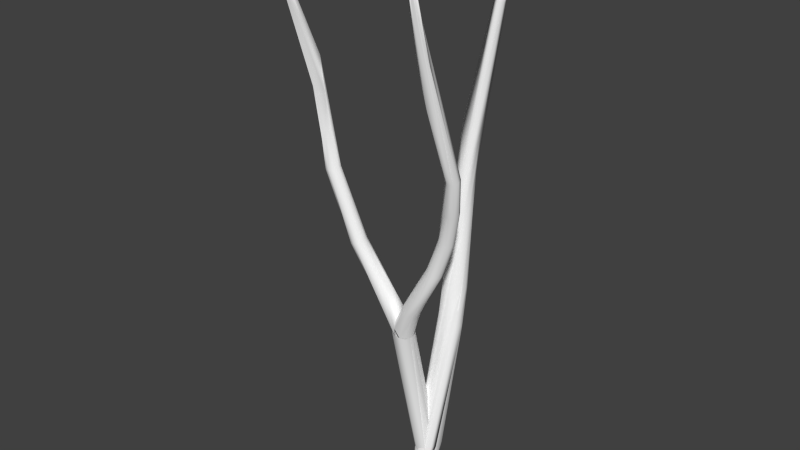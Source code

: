 # Source: Birch_9_lowpoly.blend  (saved by Blender 2.76.0; exported with 4.5.12 LTS)
import bpy
from mathutils import Matrix  # noqa: F401  (used for matrix-valued properties, if any)

bpy.ops.wm.read_factory_settings(use_empty=True)
scene = bpy.context.scene
scene.name = 'Scene'

# ---- collections
col_collection_1 = bpy.data.collections.new('Collection 1'); scene.collection.children.link(col_collection_1)

# ---- materials (node trees are filled in below, after node groups)
mat_bark = bpy.data.materials.new('Bark')
mat_bark.alpha_threshold = 0.0
mat_bark.use_transparent_shadow = False
mat_bark.diffuse_color = (1.0, 1.0, 1.0, 1.0)
mat_bark.specular_color = (0.0, 0.0, 0.0)
mat_bark.roughness = 0.5
mat_leaves_2 = bpy.data.materials.new('Leaves_2')
mat_leaves_2.alpha_threshold = 0.0
mat_leaves_2.use_transparent_shadow = False
mat_leaves_2.diffuse_color = (1.0, 1.0, 1.0, 1.0)
mat_leaves_2.specular_color = (0.698, 0.7059, 0.7059)
mat_leaves_2.roughness = 0.5
mat_leaves_1 = bpy.data.materials.new('Leaves_1')
mat_leaves_1.alpha_threshold = 0.0
mat_leaves_1.use_transparent_shadow = False
mat_leaves_1.diffuse_color = (1.0, 1.0, 1.0, 1.0)
mat_leaves_1.specular_color = (0.698, 0.7059, 0.7059)
mat_leaves_1.roughness = 0.5
mat_branches = bpy.data.materials.new('Branches')
mat_branches.alpha_threshold = 0.0
mat_branches.use_transparent_shadow = False
mat_branches.diffuse_color = (1.0, 1.0, 1.0, 1.0)
mat_branches.specular_color = (0.0, 0.0, 0.0)
mat_branches.roughness = 0.5
mat_spil = bpy.data.materials.new('Spil')
mat_spil.alpha_threshold = 0.0
mat_spil.use_transparent_shadow = False
mat_spil.diffuse_color = (1.0, 1.0, 1.0, 1.0)
mat_spil.specular_color = (0.0, 0.0, 0.0)
mat_spil.roughness = 0.5

# ---- material node trees

# ---- world
world_world = bpy.data.worlds.new('World'); scene.world = world_world
world_world.color = (0.05088, 0.05088, 0.05088)
world_world.use_sun_shadow = False
world_world.sun_shadow_jitter_overblur = 0.0
world_world.cycles.sampling_method = 'MANUAL'
world_world.cycles.sample_map_resolution = 256

# ---- meshes
me_birch_9_001 = bpy.data.meshes.new('Birch_9.001')
me_birch_9_001.from_pydata([(-0.4584, -0.3304, 0.1405), (-0.2233, -0.3544, 0.4282), (-0.04372, -0.3811, 0.4834), (0.1425, -0.4125, 0.465), (0.4337, 0.04752, 0.3065), (0.3071, -0.4439, 0.3759), (0.5354, 0.02204, 0.1341), (0.4249, -0.4706, 0.2295), (0.478, -0.4884, 0.04817), (0.4996, 0.007933, -0.2586), (0.3689, -0.4884, -0.3078), (0.2233, -0.4706, -0.4282), (0.04372, -0.4439, -0.4834), (-0.1425, -0.4125, -0.465), (-0.1945, 0.1136, -0.423), (-0.4249, -0.3544, -0.2295), (0.5993, 3.955, 0.228), (0.7839, 3.935, 0.192), (0.8754, 3.882, -0.5889), (0.7043, 3.894, -0.6688), (0.5161, 3.913, -0.6721), (0.4174, 5.347, -0.003908), (1.099, 5.294, -0.05411), (1.17, 5.276, -0.2353), (1.154, 5.263, -0.4294), (0.3041, 5.33, -0.3669), (0.4108, 6.759, -0.302), (1.193, 6.744, -0.2546), (1.229, 6.726, -0.4512), (1.169, 6.711, -0.6421), (1.027, 6.702, -0.7836), (0.638, 6.709, -0.8071), (0.4803, 6.724, -0.6839), (0.7573, 8.194, -0.1583), (0.9789, 8.19, -0.1941), (0.9657, 8.119, -0.9154), (0.5884, 9.618, -0.4065), (1.168, 9.593, -0.5868), (1.17, 9.574, -0.8181), (1.036, 9.561, -1.007), (0.5947, 9.568, -1.012), (0.9028, 11.04, -0.4387), (1.116, 11.03, -0.5483), (1.136, 11.0, -0.9981), (0.9342, 11.01, -1.128), (0.6966, 11.02, -1.098), (0.5344, 11.04, -0.9219), (0.6728, 12.51, -0.7624), (1.288, 12.42, -0.9522), (1.215, 15.37, -1.192), (1.663, 16.77, -0.8347), (1.835, 16.73, -0.8171), (1.969, 16.7, -0.93), (1.878, 16.73, -1.245), (1.706, 16.77, -1.263), (2.562, 19.87, -0.9545), (2.709, 19.6, -0.8697), (2.829, 19.74, -0.9763), (2.651, 19.71, -1.15), (2.579, 19.86, -1.084), (2.668, 19.89, -0.8718), (2.835, 19.81, -0.978), (2.763, 19.69, -1.092), (2.61, 19.91, -1.075), (0.07547, -0.3397, -0.4181), (-0.2466, -0.361, -0.3498), (-0.4241, -0.4125, -0.07657), (-0.3533, -0.464, 0.2415), (-0.07547, -0.4853, 0.4181), (0.2466, -0.464, 0.3498), (0.4241, -0.4125, 0.07657), (0.3533, -0.361, -0.2415), (-0.5103, 3.619, 0.4773), (-0.5639, 3.547, 0.7758), (0.1761, 3.551, 0.9097), (-0.3523, 5.322, 0.7385), (-0.6235, 5.229, 0.931), (-0.6559, 5.192, 1.091), (-0.6057, 5.171, 1.259), (-0.4775, 5.168, 1.403), (-0.09288, 5.164, 1.474), (0.1879, 5.175, 1.266), (0.2246, 5.211, 1.109), (0.175, 5.262, 0.9492), (0.04055, 5.315, 0.8161), (0.437, 6.54, 1.142), (-0.1593, 5.354, 0.7409), (0.313, 6.6, 1.173), (-0.151, 5.654, 0.8429), (0.2076, 6.637, 1.26), (-0.172, 5.988, 1.147), (0.1283, 6.617, 1.523), (-0.2186, 5.928, 1.411), (0.17, 6.565, 1.647), (-0.2524, 5.755, 1.536), (0.2587, 6.497, 1.733), (-0.2729, 5.496, 1.533), (0.3767, 6.425, 1.763), (0.5007, 6.365, 1.732), (-0.09288, 5.164, 1.474), (0.6061, 6.329, 1.646), (0.07572, 5.16, 1.395), (0.6721, 6.323, 1.521), (0.1879, 5.175, 1.266), (0.6855, 6.348, 1.383), (0.2246, 5.211, 1.109), (0.6437, 6.4, 1.258), (0.04055, 5.315, 0.8161), (0.6988, 7.297, 1.309), (0.9498, 7.109, 1.84), (1.051, 7.06, 1.727), (1.092, 7.05, 1.573), (1.061, 7.081, 1.42), (0.9666, 7.144, 1.308), (1.266, 8.523, 1.495), (1.243, 8.528, 1.658), (1.303, 8.496, 1.808), (1.428, 8.435, 1.897), (1.578, 8.366, 1.896), (1.705, 8.31, 1.807), (1.768, 8.285, 1.657), (1.749, 8.299, 1.494), (1.652, 8.347, 1.37), (1.991, 9.724, 1.376), (1.835, 9.772, 1.426), (1.733, 9.787, 1.562), (1.723, 9.765, 1.731), (1.81, 9.714, 1.869), (1.96, 9.653, 1.922), (2.116, 9.605, 1.872), (2.218, 9.59, 1.736), (2.228, 9.612, 1.567), (2.141, 9.663, 1.43), (2.291, 10.92, 2.23), (2.461, 10.87, 2.238), (2.603, 10.86, 2.135), (2.653, 10.89, 1.968), (2.586, 10.95, 1.817), (2.563, 12.35, 2.205), (2.47, 12.31, 2.357), (2.514, 12.25, 2.521), (2.67, 12.2, 2.603), (2.846, 12.19, 2.554), (2.939, 12.24, 2.403), (2.895, 12.3, 2.238), (2.847, 13.48, 3.098), (2.702, 14.93, 3.205), (2.638, 14.81, 3.574), (2.532, 16.2, 3.886), (2.764, 17.55, 4.321), (2.858, 17.57, 4.238), (2.851, 17.61, 4.117), (2.762, 19.21, 4.579), (2.771, 19.13, 4.742), (2.858, 18.98, 4.714), (2.86, 19.27, 4.582), (2.728, 19.08, 4.635), (2.86, 19.06, 4.727), (2.93, 19.12, 4.683), (-0.6748, 6.637, 1.006), (-0.3523, 5.322, 0.7385), (-0.9189, 6.518, 1.05), (-0.6235, 5.229, 0.931), (-1.027, 6.43, 1.288), (-0.9977, 6.422, 1.426), (-0.6057, 5.171, 1.259), (-0.9172, 6.441, 1.54), (-0.2913, 5.182, 1.489), (-0.6727, 6.542, 1.617), (-0.2729, 5.496, 1.533), (-0.5572, 6.604, 1.564), (-0.2524, 5.755, 1.536), (-0.4774, 6.657, 1.461), (-0.2186, 5.928, 1.411), (-0.4493, 6.692, 1.326), (-0.4784, 6.7, 1.188), (-0.1501, 5.888, 0.9569), (-1.244, 7.296, 1.135), (-1.364, 7.223, 1.21), (-1.43, 7.165, 1.344), (-1.422, 7.139, 1.501), (-1.343, 7.15, 1.639), (-0.9497, 7.338, 1.652), (-0.8844, 7.396, 1.518), (-0.8922, 7.423, 1.361), (-1.97, 8.442, 1.654), (-1.935, 8.424, 1.814), (-1.823, 8.439, 1.935), (-1.669, 8.483, 1.977), (-1.523, 8.541, 1.927), (-1.43, 8.595, 1.802), (-1.42, 8.628, 1.64), (-1.497, 8.63, 1.494), (-2.12, 9.85, 1.65), (-2.243, 9.8, 1.759), (-2.276, 9.765, 1.923), (-2.208, 9.758, 2.079), (-1.9, 9.826, 2.157), (-1.778, 9.876, 2.049), (-1.744, 9.91, 1.885), (-2.327, 11.2, 1.856), (-2.615, 11.13, 2.006), (-2.621, 11.11, 2.181), (-2.513, 11.11, 2.322), (-2.343, 11.13, 2.361), (-2.189, 11.17, 2.282), (-2.124, 11.2, 2.12), (-2.178, 11.21, 1.952), (-2.613, 12.58, 2.042), (-2.528, 12.51, 2.472), (-2.348, 12.52, 2.437), (-2.246, 12.54, 2.287), (-2.373, 13.96, 2.321), (-2.628, 13.93, 2.495), (-2.454, 13.85, 2.738), (-2.199, 13.87, 2.563), (-2.376, 15.19, 3.098), (-2.051, 15.24, 2.882), (-2.101, 16.45, 3.69), (-2.029, 16.49, 3.588), (-2.152, 17.76, 4.271), (-2.183, 19.05, 4.491), (-2.327, 19.07, 4.634), (-2.276, 19.12, 4.753), (-2.091, 19.02, 4.66), (-2.096, 19.02, 4.546), (-2.277, 19.01, 4.517), (-2.27, 19.16, 4.759), (-2.174, 19.02, 4.72), (-2.107, 19.08, 4.573), (-0.03899, 0.8216, 0.2088), (0.7658, 1.963, -0.09986), (0.3706, 1.5, 0.04463), (0.5257, 1.207, 0.2554), (2.668, 19.89, -0.8718), (2.835, 19.81, -0.978), (2.763, 19.69, -1.092), (2.61, 19.91, -1.075), (2.774, 19.27, 4.605), (2.782, 19.2, 4.752), (2.86, 19.06, 4.727), (2.932, 19.25, 4.628), (-2.277, 19.01, 4.517), (-2.204, 19.08, 4.631), (-2.27, 19.16, 4.759), (-2.107, 19.08, 4.573)], [], [(119, 129, 118, 109), (62, 61, 57), (44, 54, 58, 53), (5, 4, 3), (7, 6, 5), (11, 18, 10), (208, 193, 201), (13, 20, 12), (48, 42, 34, 37), (100, 110, 98, 99), (12, 19, 11), (30, 31, 40, 35), (13, 15, 14), (148, 153, 139), (51, 41, 52), (13, 14, 15, 32, 20), (175, 176, 159, 192), (229, 228, 224), (74, 69, 70), (223, 220, 224, 228), (135, 142, 134, 129), (212, 213, 222, 221), (194, 201, 193, 177), (212, 208, 213), (200, 192, 159, 193), (89, 90, 115), (5, 6, 23, 4), (41, 33, 42), (139, 140, 148), (59, 54, 49), (153, 156, 152), (225, 229, 224), (23, 28, 22), (153, 152, 138, 139), (46, 47, 49), (202, 216, 201), (69, 80, 68), (92, 93, 91), (198, 205, 197, 189), (27, 38, 37), (21, 26, 0, 1), (189, 197, 188), (99, 97, 96), (48, 52, 42), (57, 52, 48, 53), (140, 141, 147), (43, 48, 37), (7, 24, 6), (63, 62, 58), (156, 153, 157), (79, 78, 67), (8, 9, 24), (38, 29, 39, 43), (199, 206, 198, 190), (32, 25, 46, 40), (80, 79, 68), (59, 58, 54), (47, 50, 55), (55, 50, 56, 60), (44, 45, 49, 54), (165, 163, 162), (88, 89, 87), (59, 63, 58), (124, 138, 152, 146, 123), (174, 172, 173), (44, 39, 35), (39, 44, 43), (184, 175, 192), (97, 117, 93, 95), (88, 90, 89), (22, 27, 17), (228, 227, 223), (160, 178, 194, 177), (25, 26, 47, 46), (93, 117, 116, 91), (173, 176, 174), (197, 204, 188), (151, 146, 150, 143), (50, 41, 51), (16, 17, 27), (134, 141, 133, 127), (98, 109, 97, 99), (166, 164, 165), (66, 77, 76, 72), (62, 57, 53, 58), (219, 217, 225), (92, 91, 90), (156, 155, 152), (57, 61, 56), (166, 165, 167), (195, 202, 194), (71, 83, 82, 70), (222, 226, 221), (76, 75, 65), (42, 33, 34), (74, 81, 69), (55, 59, 49), (102, 111, 100, 101), (25, 15, 0), (86, 85, 107), (106, 104, 105), (3, 4, 22, 17), (22, 28, 38, 27), (225, 224, 219), (77, 73, 78), (192, 191, 184), (81, 74, 82), (85, 108, 123, 113), (72, 76, 65), (2, 17, 16), (85, 86, 87), (88, 87, 86), (176, 160, 159), (114, 125, 124), (94, 93, 92), (96, 95, 94), (111, 120, 110, 100), (113, 106, 107, 85), (101, 100, 99), (103, 102, 101), (102, 103, 104), (105, 104, 103), (23, 29, 38, 28), (136, 143, 135, 130), (231, 232, 230), (224, 220, 218, 215, 219), (109, 98, 110), (104, 111, 102), (145, 147, 141), (106, 112, 104), (112, 106, 113), (142, 145, 141), (2, 16, 1), (143, 144, 151), (87, 89, 115, 114), (108, 114, 124), (110, 119, 109), (119, 110, 120), (120, 111, 121), (211, 215, 210), (96, 97, 95), (115, 126, 114), (126, 115, 127), (116, 127, 115), (127, 116, 128), (128, 118, 129), (129, 119, 130), (120, 130, 119), (121, 131, 120), (131, 121, 132), (122, 132, 121), (124, 125, 140, 139), (123, 132, 122, 113), (127, 133, 126), (128, 134, 127), (129, 134, 128), (130, 135, 129), (139, 138, 124), (214, 220, 216), (132, 137, 131), (188, 181, 166), (208, 212, 200), (158, 157, 154), (114, 126, 125), (132, 123, 144, 137), (141, 134, 142), (142, 135, 143), (143, 136, 144), (145, 150, 154, 149), (31, 20, 32, 40), (220, 223, 216), (140, 125, 126, 141), (42, 52, 41), (3, 17, 2), (181, 188, 187), (90, 91, 115), (113, 122, 121, 112), (11, 19, 30, 18), (205, 210, 204, 197), (192, 207, 199, 191), (169, 168, 167), (171, 170, 169), (170, 171, 172), (173, 172, 171), (19, 20, 31), (217, 212, 221), (26, 36, 47), (204, 196, 186), (161, 178, 160), (4, 23, 22), (178, 161, 179), (165, 164, 163), (163, 179, 161, 162), (179, 163, 180), (164, 180, 163), (180, 164, 181), (166, 181, 164), (193, 159, 160, 177), (182, 170, 183), (172, 183, 170), (174, 183, 172), (183, 174, 184), (175, 184, 174), (170, 182, 168, 169), (57, 56, 51), (106, 105, 107), (195, 194, 178, 185), (179, 185, 178), (185, 179, 186), (180, 186, 179), (186, 180, 187), (181, 187, 180), (60, 63, 55), (75, 64, 65), (12, 20, 19), (189, 188, 168, 182), (189, 182, 190), (183, 190, 182), (190, 183, 191), (184, 191, 183), (40, 46, 49, 45), (73, 77, 66), (209, 210, 214), (186, 196, 185), (204, 186, 187, 188), (47, 55, 49), (190, 198, 189), (191, 199, 190), (33, 41, 50, 47, 36), (193, 208, 200), (201, 194, 202), (202, 195, 203), (203, 196, 204), (227, 226, 222), (205, 198, 206), (206, 199, 207), (97, 109, 118, 128, 117), (225, 221, 229), (200, 212, 217, 207), (203, 209, 202), (204, 209, 203), (209, 204, 210), (210, 205, 211), (206, 211, 205), (208, 201, 216, 213), (217, 211, 206, 207), (123, 108, 124), (209, 214, 216, 202), (219, 215, 217), (196, 203, 195, 185), (87, 108, 85), (27, 37, 34, 16), (221, 225, 217), (211, 217, 215), (147, 148, 140), (112, 121, 111, 104), (35, 39, 29), (158, 150, 146, 155), (213, 216, 223, 222), (142, 143, 150, 145), (59, 55, 63), (79, 67, 68), (61, 60, 56), (8, 24, 7), (123, 146, 144), (133, 141, 126), (94, 95, 93), (84, 83, 71), (67, 78, 73, 66), (149, 147, 145), (131, 136, 130, 120), (161, 160, 162), (24, 23, 6), (210, 215, 218, 214), (30, 35, 29), (26, 25, 0), (226, 229, 221), (29, 18, 30), (71, 64, 84), (146, 152, 155), (16, 34, 1), (10, 9, 8), (200, 207, 192), (116, 115, 91), (147, 149, 148), (29, 24, 9, 10, 18), (167, 188, 166), (36, 26, 21, 33), (149, 154, 153, 148), (137, 144, 136, 131), (72, 65, 66), (19, 31, 30), (218, 220, 214), (70, 82, 74), (81, 80, 69), (24, 29, 23), (34, 33, 21, 1), (51, 56, 50), (146, 151, 144), (154, 157, 153), (87, 114, 108), (117, 128, 116), (52, 57, 51), (38, 43, 37), (75, 84, 64), (44, 35, 40, 45), (231, 233, 230), (53, 48, 43, 44), (167, 168, 188), (154, 150, 158), (176, 175, 174), (237, 234, 235, 236), (241, 238, 239, 240), (243, 245, 242), (244, 243, 242), (243, 244, 245), (25, 32, 15), (223, 227, 222)])
me_birch_9_001.polygons.foreach_set('use_smooth', [True] * 318)
me_birch_9_001.polygons.foreach_set('material_index', [0, 0, 0, 0, 0, 0, 0, 0, 0, 0, 0, 0, 0, 0, 0, 0, 0, 0, 0, 0, 0, 0, 0, 0, 0, 0, 0, 0, 0, 0, 0, 0, 0, 0, 0, 0, 0, 0, 0, 0, 0, 0, 0, 0, 0, 0, 0, 0, 0, 0, 0, 0, 0, 0, 0, 0, 0, 0, 0, 0, 0, 0, 0, 0, 0, 0, 0, 0, 0, 0, 0, 0, 0, 0, 0, 0, 0, 0, 0, 0, 0, 0, 0, 0, 0, 0, 0, 0, 0, 0, 0, 0, 0, 0, 0, 0, 0, 0, 0, 0, 0, 0, 0, 0, 0, 0, 0, 0, 0, 0, 0, 0, 0, 0, 0, 0, 0, 0, 0, 0, 0, 0, 0, 0, 3, 0, 0, 0, 0, 0, 0, 0, 0, 0, 0, 0, 0, 0, 0, 0, 0, 0, 0, 0, 0, 0, 0, 0, 0, 0, 0, 0, 0, 0, 0, 0, 0, 0, 0, 0, 0, 0, 0, 0, 0, 0, 0, 0, 0, 0, 0, 0, 0, 0, 0, 0, 0, 0, 0, 0, 0, 0, 0, 0, 0, 0, 0, 0, 0, 0, 0, 0, 0, 0, 0, 0, 0, 0, 0, 0, 0, 0, 0, 0, 0, 0, 0, 0, 0, 0, 0, 0, 0, 0, 0, 0, 0, 0, 0, 0, 0, 0, 0, 0, 0, 0, 0, 0, 0, 0, 0, 0, 0, 0, 0, 0, 0, 0, 0, 0, 0, 0, 0, 0, 0, 0, 0, 0, 0, 0, 0, 0, 0, 0, 0, 0, 0, 0, 0, 0, 0, 0, 0, 0, 0, 0, 0, 0, 0, 0, 0, 0, 0, 0, 0, 0, 0, 0, 0, 0, 0, 0, 0, 0, 0, 0, 0, 0, 0, 0, 0, 0, 0, 0, 0, 0, 0, 0, 0, 0, 0, 0, 0, 0, 0, 0, 3, 0, 0, 0, 0, 4, 4, 4, 4, 4, 0, 0])
_uv = me_birch_9_001.uv_layers.new(name='DiffuseUVLayer')
_uv.uv.foreach_set('vector', [1.753, 2.42, 1.777, 2.857, 1.571, 2.42, 1.549, 1.975, -0.6089, 5.65, -0.8947, 5.686, -0.8947, 5.667, 0.1094, 3.218, -0.07262, 4.803, -0.3232, 5.644, -0.3226, 4.803, 0.09243, 0.07542, 0.1036, 0.214, -0.03257, 0.07542, 0.2174, 0.07542, 0.2369, 0.214, 0.09243, 0.07542, 0.7174, 0.07542, 0.404, 1.273, 0.5924, 0.07542, 1.023, 3.748, 0.7763, 2.855, 1.119, 3.299, 0.9674, 0.07542, 0.6707, 1.273, 0.8424, 0.07542, -0.3105, 3.612, -0.5573, 3.218, -0.5054, 2.431, -0.3374, 2.825, 1.609, 1.705, 1.716, 1.975, 1.466, 1.705, 1.37, 1.253, 0.8424, 0.07542, 0.5373, 1.273, 0.7174, 0.07542, 0.2653, 2.043, 0.573, 2.043, 0.4626, 2.825, 0.2219, 2.431, 0.9674, 0.07542, 1.217, 0.07542, 1.037, 0.214, 1.82, 5.099, 2.13, 6.072, 1.274, 3.752, -1.073, 4.803, -0.7795, 3.218, -0.8226, 4.803, 0.9674, 0.07542, 1.037, 0.214, 1.217, 0.07542, 0.7268, 2.043, 0.6707, 1.273, 2.037, 1.703, 1.973, 1.413, 2.323, 1.703, 2.298, 2.417, 2.967, 5.976, 2.395, 5.975, 2.681, 5.971, 1.495, 0.7793, 1.126, -0.3284, 1.376, -0.3284, 2.11, 6.005, 2.313, 5.555, 2.681, 5.971, 2.395, 5.975, 2.008, 3.301, 2.024, 3.752, 1.785, 3.301, 1.777, 2.857, 0.8708, 4.193, 1.371, 4.193, 1.824, 5.98, 1.253, 5.962, 0.9763, 2.855, 1.119, 3.299, 0.7763, 2.855, 0.5491, 1.973, 0.8708, 4.193, 1.023, 3.748, 1.371, 4.193, 2.674, 3.299, 2.298, 2.417, 0.323, 1.703, 0.7763, 2.855, 0.6091, 1.705, 0.6981, 1.46, 1.026, 2.42, 0.09243, 0.07542, 0.2369, 0.214, -0.0218, 1.65, 0.1036, 0.214, -0.7795, 3.218, -0.6872, 2.431, -0.5573, 3.218, 1.274, 3.752, 1.524, 3.752, 1.82, 5.099, -0.03751, 5.677, -0.07262, 4.803, 0.2651, 4.404, 2.13, 6.072, 1.845, 6.049, 1.559, 6.079, 2.967, 5.96, 2.967, 5.976, 2.681, 5.971, -0.0218, 1.65, -0.04243, 2.043, -0.1647, 1.65, 2.13, 6.072, 1.559, 6.079, 1.024, 3.752, 1.274, 3.752, 0.5538, 3.218, 0.6895, 3.612, 0.2651, 4.404, 1.341, 3.299, 1.72, 4.644, 1.119, 3.299, 1.126, -0.3284, 1.37, 1.253, 0.876, -0.3284, 0.8398, 1.455, 1.038, 1.705, 0.8948, 1.705, 1.976, 2.855, 2.007, 3.299, 1.776, 2.855, 1.753, 2.417, -0.1963, 2.043, -0.1374, 2.825, -0.3374, 2.825, -0.7361, 1.65, -0.9655, 2.043, -0.5326, 0.07542, -0.2826, 0.07542, 1.753, 2.417, 1.776, 2.855, 1.571, 2.417, 1.37, 1.253, 1.323, 1.705, 1.099, 1.336, -0.3105, 3.612, -0.8226, 4.803, -0.5573, 3.218, -0.8947, 5.667, -0.8226, 4.803, -0.3105, 3.612, -0.3226, 4.803, 1.524, 3.752, 1.774, 3.752, 1.97, 4.647, -0.1128, 3.218, -0.3105, 3.612, -0.3374, 2.825, 0.2174, 0.07542, 0.1211, 1.65, 0.2369, 0.214, -0.03751, 5.694, -0.6089, 5.65, -0.3232, 5.644, 1.845, 6.049, 2.13, 6.072, 2.416, 6.054, 1.059, 1.253, 0.9108, 1.253, 0.626, -0.3284, 0.3424, 0.07542, 0.5036, 0.214, 0.1211, 1.65, -0.1374, 2.825, 0.1114, 2.043, 0.06259, 2.825, -0.1128, 3.218, 2.176, 2.855, 2.23, 3.299, 1.976, 2.855, 1.934, 2.417, 0.7268, 2.043, 0.9782, 1.65, 0.5538, 3.218, 0.4626, 2.825, 1.37, 1.253, 1.059, 1.253, 0.876, -0.3284, -0.03751, 5.677, -0.3232, 5.644, -0.07262, 4.803, -1.311, 3.612, -1.323, 4.803, -1.752, 5.679, -1.752, 5.679, -1.323, 4.803, -1.18, 5.622, -1.466, 5.694, 0.1094, 3.218, 0.3316, 3.218, 0.2651, 4.404, -0.07262, 4.803, 0.9108, 1.253, 0.8944, 1.703, 0.6463, 1.253, 0.3884, 1.351, 0.6091, 1.705, 0.4663, 1.705, -0.03751, 5.677, -0.03751, 5.694, -0.3232, 5.644, 0.7769, 2.857, 1.024, 3.752, 1.559, 6.079, 0.9705, 4.647, 0.5769, 2.857, 1.894, 1.703, 1.752, 1.703, 1.697, 1.454, 0.1094, 3.218, 0.06259, 2.825, 0.2219, 2.431, 0.06259, 2.825, 0.1094, 3.218, -0.1128, 3.218, 2.049, 1.973, 2.037, 1.703, 2.298, 2.417, 1.323, 1.705, 1.39, 2.42, 1.038, 1.705, 1.181, 1.705, 0.3884, 1.351, 0.6981, 1.46, 0.6091, 1.705, -0.1647, 1.65, -0.1963, 2.043, -0.2627, 1.273, 2.395, 5.975, 2.11, 6.016, 2.11, 6.005, 0.3741, 1.253, 0.7157, 1.973, 0.9763, 2.855, 0.5491, 1.973, 0.9782, 1.65, 1.034, 2.043, 0.6895, 3.612, 0.5538, 3.218, 1.038, 1.705, 1.39, 2.42, 1.208, 2.42, 0.8948, 1.705, 1.697, 1.454, 1.973, 1.413, 1.894, 1.703, 1.776, 2.855, 1.785, 3.299, 1.571, 2.417, 2.885, 5.557, 2.97, 4.647, 2.599, 5.557, 2.274, 3.752, -1.323, 4.803, -0.7795, 3.218, -1.073, 4.803, -0.396, 1.273, -0.2627, 1.273, -0.1963, 2.043, 1.785, 3.301, 1.774, 3.752, 1.563, 3.301, 1.377, 2.857, 1.466, 1.705, 1.549, 1.975, 1.323, 1.705, 1.37, 1.253, 1.18, 1.703, 1.037, 1.703, 0.9108, 1.253, 0.376, -0.3284, 0.7751, 1.253, 0.6463, 1.253, 0.4947, 0.7793, -0.6089, 5.65, -0.8947, 5.667, -0.3226, 4.803, -0.3232, 5.644, 2.569, 5.096, 2.72, 4.644, 2.967, 5.96, 0.8398, 1.455, 0.8948, 1.705, 0.6981, 1.46, 1.845, 6.049, 1.273, 6.098, 1.559, 6.079, -0.8947, 5.667, -0.8947, 5.686, -1.18, 5.622, 1.18, 1.703, 0.9108, 1.253, 1.217, 1.253, 1.176, 2.855, 1.341, 3.299, 0.9763, 2.855, 1.626, -0.3284, 1.906, 1.253, 1.772, 1.253, 1.376, -0.3284, 1.824, 5.98, 1.538, 5.954, 1.253, 5.962, 0.6463, 1.253, 0.3741, 1.253, 0.126, -0.3284, -0.5573, 3.218, -0.6872, 2.431, -0.5054, 2.431, 1.495, 0.7793, 1.645, 1.253, 1.126, -0.3284, 0.2482, 5.679, -0.03751, 5.677, 0.2651, 4.404, 1.752, 1.705, 1.883, 1.975, 1.609, 1.705, 1.513, 1.253, 0.9782, 1.65, 1.217, 0.07542, 1.467, 0.07542, 2.224, 1.253, 2.323, 1.705, 2.057, 1.253, 2.038, 1.705, 1.895, 1.705, 1.772, 1.253, -0.03257, 0.07542, 0.1036, 0.214, -0.1647, 1.65, -0.2627, 1.273, -0.1647, 1.65, -0.04243, 2.043, -0.1374, 2.825, -0.1963, 2.043, 2.967, 5.96, 2.681, 5.971, 2.569, 5.096, 0.7751, 1.253, 0.7447, 0.7793, 0.9108, 1.253, 2.298, 2.417, 2.116, 2.417, 2.049, 1.973, 1.645, 1.253, 1.495, 0.7793, 1.772, 1.253, 0.3234, 1.705, 0.5495, 1.975, 2.577, 2.857, 2.216, 1.975, 0.4947, 0.7793, 0.6463, 1.253, 0.126, -0.3284, -0.1576, 0.07542, -0.2627, 1.273, -0.396, 1.273, 0.3234, 1.705, 0.2238, 1.253, 0.4663, 1.705, 0.3884, 1.351, 0.4663, 1.705, 0.2238, 1.253, 1.973, 1.413, 0.3741, 1.253, 2.323, 1.703, 0.8442, 2.42, 0.9769, 2.857, 0.7769, 2.857, 0.9727, 1.41, 1.038, 1.705, 0.8398, 1.455, 1.099, 1.336, 1.181, 1.705, 0.9727, 1.41, 1.883, 1.975, 1.935, 2.42, 1.716, 1.975, 1.609, 1.705, 2.216, 1.975, 2.038, 1.705, 2.057, 1.253, 2.323, 1.705, 1.513, 1.253, 1.609, 1.705, 1.37, 1.253, 1.645, 1.253, 1.752, 1.705, 1.513, 1.253, 1.752, 1.705, 1.645, 1.253, 1.895, 1.705, 1.772, 1.253, 1.895, 1.705, 1.645, 1.253, -0.0218, 1.65, 0.1114, 2.043, -0.1374, 2.825, -0.04243, 2.043, 2.23, 3.301, 2.274, 3.752, 2.008, 3.301, 1.977, 2.857, 0.05128, 0.4637, 0.3742, 0.3347, 0.4981, 0.00452, 2.681, 5.971, 2.313, 5.555, 2.319, 5.096, 2.371, 4.193, 2.569, 5.096, 1.549, 1.975, 1.466, 1.705, 1.716, 1.975, 1.895, 1.705, 1.883, 1.975, 1.752, 1.705, 2.121, 4.196, 1.97, 4.647, 1.774, 3.752, 2.038, 1.705, 2.049, 1.975, 1.895, 1.705, 2.049, 1.975, 2.038, 1.705, 2.216, 1.975, 2.024, 3.752, 2.121, 4.196, 1.774, 3.752, -0.1576, 0.07542, -0.396, 1.273, -0.2826, 0.07542, 2.274, 3.752, 2.524, 3.752, 2.885, 5.557, 0.4663, 1.705, 0.6091, 1.705, 1.026, 2.42, 0.8442, 2.42, 0.5495, 1.975, 0.8442, 2.42, 0.7769, 2.857, 1.716, 1.975, 1.753, 2.42, 1.549, 1.975, 1.753, 2.42, 1.716, 1.975, 1.935, 2.42, 1.935, 2.42, 1.883, 1.975, 2.117, 2.42, 2.273, 3.748, 2.371, 4.193, 2.023, 3.748, 1.099, 1.336, 1.323, 1.705, 1.181, 1.705, 1.026, 2.42, 1.177, 2.857, 0.8442, 2.42, 1.177, 2.857, 1.026, 2.42, 1.377, 2.857, 1.208, 2.42, 1.377, 2.857, 1.026, 2.42, 1.377, 2.857, 1.208, 2.42, 1.577, 2.857, 1.577, 2.857, 1.571, 2.42, 1.777, 2.857, 1.777, 2.857, 1.753, 2.42, 1.977, 2.857, 1.935, 2.42, 1.977, 2.857, 1.753, 2.42, 2.117, 2.42, 2.177, 2.857, 1.935, 2.42, 2.177, 2.857, 2.117, 2.42, 2.377, 2.857, 2.299, 2.42, 2.377, 2.857, 2.117, 2.42, 0.7769, 2.857, 0.9769, 2.857, 1.524, 3.752, 1.274, 3.752, 2.577, 2.857, 2.377, 2.857, 2.299, 2.42, 2.216, 1.975, 1.377, 2.857, 1.563, 3.301, 1.177, 2.857, 1.577, 2.857, 1.785, 3.301, 1.377, 2.857, 1.777, 2.857, 1.785, 3.301, 1.577, 2.857, 1.977, 2.857, 2.008, 3.301, 1.777, 2.857, 1.274, 3.752, 1.024, 3.752, 0.7769, 2.857, 1.871, 4.193, 2.313, 5.555, 1.72, 4.644, 2.377, 2.857, 2.452, 3.301, 2.177, 2.857, 1.571, 2.417, 1.216, 1.973, 1.18, 1.703, 1.023, 3.748, 2.871, 4.193, 0.6741, 3.299, 2.702, 6.068, 2.416, 6.054, 2.416, 6.032, 0.8442, 2.42, 1.177, 2.857, 0.9769, 2.857, 2.377, 2.857, 2.577, 2.857, 2.524, 3.752, 2.452, 3.301, 1.774, 3.752, 1.785, 3.301, 2.024, 3.752, 2.024, 3.752, 2.008, 3.301, 2.274, 3.752, 2.274, 3.752, 2.23, 3.301, 2.524, 3.752, 2.121, 4.196, 2.599, 5.557, 2.416, 6.032, 2.314, 5.557, 0.573, 2.043, 0.6707, 1.273, 0.7268, 2.043, 0.4626, 2.825, 2.313, 5.555, 2.11, 6.005, 1.72, 4.644, 1.524, 3.752, 0.9769, 2.857, 1.177, 2.857, 1.774, 3.752, -0.5573, 3.218, -0.8226, 4.803, -0.7795, 3.218, -0.03257, 0.07542, -0.2627, 1.273, -0.1576, 0.07542, 1.216, 1.973, 1.571, 2.417, 1.389, 2.417, 0.6981, 1.46, 0.8948, 1.705, 1.026, 2.42, 2.216, 1.975, 2.299, 2.42, 2.117, 2.42, 2.049, 1.975, 0.7174, 0.07542, 0.5373, 1.273, 0.2653, 2.043, 0.404, 1.273, 2.007, 3.299, 2.023, 3.748, 1.785, 3.299, 1.776, 2.855, 2.298, 2.417, 2.452, 3.299, 2.176, 2.855, 2.116, 2.417, 1.386, 1.343, 1.466, 1.703, 1.217, 1.253, 1.545, 1.413, 1.609, 1.703, 1.386, 1.343, 1.609, 1.703, 1.545, 1.413, 1.752, 1.703, 1.697, 1.454, 1.752, 1.703, 1.545, 1.413, 0.5373, 1.273, 0.6707, 1.273, 0.573, 2.043, 2.72, 4.644, 0.8708, 4.193, 1.253, 5.962, -0.9655, 2.043, -0.9374, 2.825, -1.311, 3.612, 1.785, 3.299, 1.376, 2.855, 1.207, 2.417, 0.6087, 1.703, 0.7157, 1.973, 0.3741, 1.253, 0.1036, 0.214, -0.0218, 1.65, -0.1647, 1.65, 0.7157, 1.973, 0.6087, 1.703, 0.8824, 1.973, 0.9108, 1.253, 1.037, 1.703, 0.8944, 1.703, 0.8944, 1.703, 0.8824, 1.973, 0.6087, 1.703, 0.6463, 1.253, 0.8824, 1.973, 0.8944, 1.703, 1.049, 1.973, 1.037, 1.703, 1.049, 1.973, 0.8944, 1.703, 1.049, 1.973, 1.037, 1.703, 1.216, 1.973, 1.18, 1.703, 1.216, 1.973, 1.037, 1.703, 0.7763, 2.855, 0.323, 1.703, 0.3741, 1.253, 0.5491, 1.973, 1.716, 1.973, 1.609, 1.703, 1.882, 1.973, 1.752, 1.703, 1.882, 1.973, 1.609, 1.703, 1.894, 1.703, 1.882, 1.973, 1.752, 1.703, 1.882, 1.973, 1.894, 1.703, 2.049, 1.973, 2.037, 1.703, 2.049, 1.973, 1.894, 1.703, 1.609, 1.703, 1.716, 1.973, 1.466, 1.703, 1.386, 1.343, -0.8947, 5.667, -1.18, 5.622, -1.073, 4.803, 2.038, 1.705, 1.772, 1.253, 2.057, 1.253, 1.176, 2.855, 0.9763, 2.855, 0.7157, 1.973, 1.025, 2.417, 0.8824, 1.973, 1.025, 2.417, 0.7157, 1.973, 1.025, 2.417, 0.8824, 1.973, 1.207, 2.417, 1.049, 1.973, 1.207, 2.417, 0.8824, 1.973, 1.207, 2.417, 1.049, 1.973, 1.389, 2.417, 1.216, 1.973, 1.389, 2.417, 1.049, 1.973, -1.466, 5.694, -0.03751, 5.694, -1.752, 5.679, 0.3741, 1.253, -0.124, -0.3284, 0.126, -0.3284, 0.8424, 0.07542, 0.6707, 1.273, 0.5373, 1.273, 1.753, 2.417, 1.571, 2.417, 1.466, 1.703, 1.716, 1.973, 1.753, 2.417, 1.716, 1.973, 1.934, 2.417, 1.882, 1.973, 1.934, 2.417, 1.716, 1.973, 1.934, 2.417, 1.882, 1.973, 2.116, 2.417, 2.049, 1.973, 2.116, 2.417, 1.882, 1.973, 0.4626, 2.825, 0.5538, 3.218, 0.2651, 4.404, 0.3316, 3.218, 0.7447, 0.7793, 0.7751, 1.253, 0.376, -0.3284, 1.773, 3.748, 2.023, 3.748, 1.871, 4.193, 1.207, 2.417, 1.376, 2.855, 1.025, 2.417, 1.785, 3.299, 1.207, 2.417, 1.389, 2.417, 1.571, 2.417, 0.6895, 3.612, 0.2482, 5.679, 0.2651, 4.404, 1.934, 2.417, 1.976, 2.855, 1.753, 2.417, 2.116, 2.417, 2.176, 2.855, 1.934, 2.417, -0.6872, 2.431, -0.7795, 3.218, -1.323, 4.803, -1.311, 3.612, -0.9374, 2.825, 0.7763, 2.855, 1.023, 3.748, 0.6741, 3.299, 1.119, 3.299, 0.9763, 2.855, 1.341, 3.299, 1.341, 3.299, 1.176, 2.855, 1.563, 3.299, 1.563, 3.299, 1.376, 2.855, 1.785, 3.299, 2.11, 6.016, 1.538, 5.954, 1.824, 5.98, 2.007, 3.299, 1.976, 2.855, 2.23, 3.299, 2.23, 3.299, 2.176, 2.855, 2.452, 3.299, 1.323, 1.705, 1.549, 1.975, 1.571, 2.42, 1.577, 2.857, 1.39, 2.42, 2.967, 5.96, 3.253, 5.962, 2.967, 5.976, 2.674, 3.299, 2.871, 4.193, 2.72, 4.644, 2.452, 3.299, 1.563, 3.299, 1.773, 3.748, 1.341, 3.299, 1.785, 3.299, 1.773, 3.748, 1.563, 3.299, 1.773, 3.748, 1.785, 3.299, 2.023, 3.748, 2.023, 3.748, 2.007, 3.299, 2.273, 3.748, 2.23, 3.299, 2.273, 3.748, 2.007, 3.299, 1.023, 3.748, 1.119, 3.299, 1.72, 4.644, 1.371, 4.193, 2.72, 4.644, 2.273, 3.748, 2.23, 3.299, 2.452, 3.299, 0.5769, 2.857, 0.5495, 1.975, 0.7769, 2.857, 1.773, 3.748, 1.871, 4.193, 1.72, 4.644, 1.341, 3.299, 2.569, 5.096, 2.371, 4.193, 2.72, 4.644, 1.376, 2.855, 1.563, 3.299, 1.176, 2.855, 1.025, 2.417, 0.4663, 1.705, 0.5495, 1.975, 0.3234, 1.705, -0.1963, 2.043, -0.3374, 2.825, -0.5054, 2.431, -0.396, 1.273, 3.253, 5.962, 2.967, 5.96, 2.72, 4.644, 2.273, 3.748, 2.72, 4.644, 2.371, 4.193, 1.97, 4.647, 1.82, 5.099, 1.524, 3.752, 2.049, 1.975, 2.117, 2.42, 1.883, 1.975, 1.895, 1.705, 0.2219, 2.431, 0.06259, 2.825, 0.1114, 2.043, 2.702, 6.068, 2.599, 5.557, 0.9705, 4.647, 3.273, 6.098, 1.371, 4.193, 1.72, 4.644, 2.11, 6.005, 1.824, 5.98, 2.024, 3.752, 2.274, 3.752, 2.599, 5.557, 2.121, 4.196, -0.03751, 5.677, 0.2482, 5.679, -0.03751, 5.694, 1.059, 1.253, 0.626, -0.3284, 0.876, -0.3284, -0.8947, 5.686, -1.466, 5.694, -1.18, 5.622, 0.3424, 0.07542, 0.1211, 1.65, 0.2174, 0.07542, 2.577, 2.857, 2.97, 4.647, 2.524, 3.752, 1.563, 3.301, 1.774, 3.752, 1.177, 2.857, 0.9727, 1.41, 1.181, 1.705, 1.038, 1.705, 2.057, 1.253, 1.906, 1.253, 1.626, -0.3284, 0.626, -0.3284, 0.9108, 1.253, 0.7447, 0.7793, 0.376, -0.3284, 2.314, 5.557, 1.97, 4.647, 2.121, 4.196, 2.177, 2.857, 2.23, 3.301, 1.977, 2.857, 1.935, 2.42, 0.6087, 1.703, 0.3741, 1.253, 0.6463, 1.253, 0.1211, 1.65, -0.0218, 1.65, 0.2369, 0.214, 2.023, 3.748, 2.371, 4.193, 2.319, 5.096, 1.871, 4.193, 0.2653, 2.043, 0.2219, 2.431, 0.1114, 2.043, 1.034, 2.043, 0.9782, 1.65, -0.5326, 0.07542, 1.538, 5.954, 2.967, 5.976, 1.253, 5.962, 0.1114, 2.043, 0.404, 1.273, 0.2653, 2.043, 1.626, -0.3284, 1.876, -0.3284, 2.057, 1.253, 0.9705, 4.647, 1.559, 6.079, 3.273, 6.098, -0.396, 1.273, -0.5054, 2.431, -0.2826, 0.07542, 0.5924, 0.07542, 0.5036, 0.214, 0.3424, 0.07542, 2.674, 3.299, 2.452, 3.299, 2.298, 2.417, 1.208, 2.42, 1.026, 2.42, 0.8948, 1.705, 1.97, 4.647, 2.314, 5.557, 1.82, 5.099, 0.1114, 2.043, 0.1211, 1.65, 0.5036, 0.214, 0.5924, 0.07542, 0.404, 1.273, 1.217, 1.253, 1.571, 2.417, 1.18, 1.703, -0.9374, 2.825, -0.9655, 2.043, -0.7361, 1.65, -0.6872, 2.431, 2.314, 5.557, 2.416, 6.032, 2.13, 6.072, 1.82, 5.099, 2.452, 3.301, 2.524, 3.752, 2.23, 3.301, 2.177, 2.857, 0.4947, 0.7793, 0.126, -0.3284, 0.376, -0.3284, 0.5373, 1.273, 0.573, 2.043, 0.2653, 2.043, 2.319, 5.096, 2.313, 5.555, 1.871, 4.193, 1.376, -0.3284, 1.772, 1.253, 1.495, 0.7793, 1.645, 1.253, 1.37, 1.253, 1.126, -0.3284, 0.1211, 1.65, 0.1114, 2.043, -0.0218, 1.65, -0.5054, 2.431, -0.6872, 2.431, -0.7361, 1.65, -0.2826, 0.07542, -1.073, 4.803, -1.18, 5.622, -1.323, 4.803, 2.97, 4.647, 2.885, 5.557, 2.524, 3.752, 2.416, 6.032, 2.416, 6.054, 2.13, 6.072, 0.4663, 1.705, 0.8442, 2.42, 0.5495, 1.975, 1.39, 2.42, 1.577, 2.857, 1.208, 2.42, -0.8226, 4.803, -0.8947, 5.667, -1.073, 4.803, -0.1374, 2.825, -0.1128, 3.218, -0.3374, 2.825, 0.3741, 1.253, 2.057, 1.253, -0.124, -0.3284, 0.1094, 3.218, 0.2219, 2.431, 0.4626, 2.825, 0.3316, 3.218, 0.05128, 0.4637, 0.3705, 0.3328, 0.4981, 0.00452, -0.3226, 4.803, -0.3105, 3.612, -0.1128, 3.218, 0.1094, 3.218, 1.217, 1.253, 1.466, 1.703, 1.571, 2.417, 2.416, 6.032, 2.599, 5.557, 2.702, 6.068, 1.973, 1.413, 2.037, 1.703, 1.894, 1.703, 0.8117, 0.1091, 0.8117, 0.8909, 0.04952, 0.7169, 0.04952, 0.2831, 0.8117, 0.1091, 0.8117, 0.8909, 0.04952, 0.7169, 0.04952, 0.2831, 0.5, 0.5, 0.7019, 0.04256, 0.901, 0.7986, 0.1196, 0.8245, 0.5, 0.5, 0.901, 0.7986, 0.5, 0.5, 0.1196, 0.8245, 0.7019, 0.04256, 0.9782, 1.65, 0.7268, 2.043, 1.217, 0.07542, 2.11, 6.005, 2.11, 6.016, 1.824, 5.98])
_uv.active_render = True
_uv = me_birch_9_001.uv_layers.new(name='DetailUVLayer')
_uv.uv.foreach_set('vector', [2.594, 0.98, 2.485, 0.98, 2.322, 0.98, 2.435, 0.98, 2.455, 0.98, 2.026, 0.98, 2.026, 0.98, 2.74, 0.98, 2.99, 0.98, 2.883, 0.98, 2.615, 0.98, 1.678, 0.0, 1.74, 0.1541, 1.49, 0.0, 1.865, 0.0, 1.94, 0.1541, 1.678, 0.0, 2.615, 0.0, 2.54, 0.98, 2.428, 0.0, 1.06, 0.98, 0.9854, 0.98, 1.352, 0.98, 2.99, 0.0, 2.94, 0.98, 2.803, 0.0, 2.24, 0.98, 1.74, 0.98, 1.559, 0.98, 1.94, 0.98, 2.614, 0.98, 2.685, 0.98, 2.4, 0.98, 2.4, 0.98, 2.803, 0.0, 2.74, 0.98, 2.615, 0.0, 2.587, 0.98, 3.048, 0.98, 3.14, 0.98, 2.649, 0.98, 2.99, 0.0, 3.365, 0.0, 3.14, 0.1541, 1.81, 0.98, 1.971, 0.98, 1.435, 0.98, 1.49, 0.98, 1.407, 0.98, 1.865, 0.98, 2.99, 0.0, 3.14, 0.1541, 3.365, 0.0, 3.279, 0.98, 2.94, 0.98, 3.257, 0.98, 3.257, 0.98, 3.685, 0.98, 3.413, 0.98, 3.257, 0.98, 2.4, 0.98, 2.828, 0.98, 2.748, 0.98, 2.56, 0.0, 2.935, 0.0, 1.971, 0.98, 2.4, 0.98, 2.828, 0.98, 2.4, 0.98, 2.685, 0.98, 2.56, 0.98, 2.352, 0.98, 2.485, 0.98, 0.6854, 0.98, 1.435, 0.98, 1.543, 0.98, 0.6854, 0.98, 1.285, 0.98, 1.352, 0.98, 0.9854, 0.98, 0.9354, 0.98, 0.6854, 0.98, 1.06, 0.98, 1.435, 0.98, 3.685, 0.98, 3.413, 0.98, 0.6854, 0.98, 0.9854, 0.98, 1.114, 0.98, 1.328, 0.98, 1.504, 0.98, 1.678, 0.0, 1.94, 0.1541, 2.026, 0.98, 1.74, 0.1541, 1.407, 0.98, 1.286, 0.98, 1.74, 0.98, 1.435, 0.98, 1.81, 0.98, 1.81, 0.98, 3.312, 0.98, 2.99, 0.98, 3.365, 0.98, 1.971, 0.98, 1.543, 0.98, 1.114, 0.98, 3.257, 0.98, 3.257, 0.98, 2.828, 0.98, 2.026, 0.98, 2.125, 0.98, 1.812, 0.98, 1.971, 0.98, 1.114, 0.98, 1.06, 0.98, 1.435, 0.98, 3.407, 0.98, 3.74, 0.98, 3.365, 0.98, 1.685, 0.98, 1.81, 0.98, 1.352, 0.98, 2.56, 0.0, 2.405, 0.98, 2.185, 0.0, 1.543, 0.98, 1.757, 0.98, 1.543, 0.98, 2.785, 0.98, 2.685, 0.98, 2.485, 0.98, 2.594, 0.98, 1.894, 0.98, 2.24, 0.98, 1.94, 0.98, 0.9546, 0.98, 0.7404, 0.98, 0.7404, 0.0, 1.115, 0.0, 2.594, 0.98, 2.485, 0.98, 2.322, 0.98, 2.4, 0.98, 2.185, 0.98, 1.971, 0.98, 2.24, 0.98, 1.865, 0.98, 1.74, 0.98, 2.026, 0.98, 1.865, 0.98, 2.24, 0.98, 2.615, 0.98, 1.81, 0.98, 2.185, 0.98, 2.185, 0.98, 2.407, 0.98, 2.24, 0.98, 1.94, 0.98, 1.865, 0.0, 2.24, 0.98, 1.94, 0.1541, 3.312, 0.98, 2.455, 0.98, 2.883, 0.98, 1.543, 0.98, 1.971, 0.98, 2.4, 0.98, 1.938, 0.98, 1.716, 0.98, 1.81, 0.0, 2.053, 0.0, 2.34, 0.1541, 2.24, 0.98, 2.24, 0.98, 2.356, 0.98, 2.54, 0.98, 2.407, 0.98, 3.085, 0.98, 3.019, 0.98, 2.785, 0.98, 2.867, 0.98, 3.279, 0.98, 3.526, 0.98, 3.407, 0.98, 3.14, 0.98, 2.405, 0.98, 1.938, 0.98, 2.185, 0.0, 3.312, 0.98, 2.883, 0.98, 2.99, 0.98, 0.7404, 0.98, 1.115, 0.98, 0.7404, 0.98, 0.7404, 0.98, 1.115, 0.98, 1.598, 0.9698, 1.169, 0.98, 2.74, 0.98, 3.074, 0.98, 3.365, 0.98, 2.99, 0.98, 1.757, 0.98, 1.543, 0.98, 1.328, 0.98, 0.8997, 0.98, 1.114, 0.98, 0.8997, 0.98, 3.312, 0.98, 3.312, 0.98, 2.883, 0.98, 0.9854, 0.98, 1.06, 0.98, 1.114, 0.98, 0.6854, 0.98, 0.6854, 0.98, 3.043, 0.98, 2.828, 0.98, 2.828, 0.98, 2.74, 0.98, 2.54, 0.98, 2.649, 0.98, 2.54, 0.98, 2.74, 0.98, 2.407, 0.98, 3.185, 0.98, 3.257, 0.98, 3.413, 0.98, 2.185, 0.98, 2.049, 0.98, 1.757, 0.98, 1.971, 0.98, 0.8997, 0.98, 1.328, 0.98, 1.114, 0.98, 1.812, 0.98, 1.894, 0.98, 1.54, 0.98, 2.4, 0.98, 1.971, 0.98, 1.971, 0.98, 0.8997, 0.98, 1.185, 0.98, 1.285, 0.98, 0.9354, 0.98, 3.526, 0.98, 3.74, 0.98, 3.74, 0.98, 3.407, 0.98, 1.757, 0.98, 2.049, 0.98, 1.776, 0.98, 1.543, 0.98, 2.828, 0.98, 3.257, 0.98, 3.043, 0.98, 2.485, 0.98, 2.352, 0.98, 2.322, 0.98, 3.257, 0.98, 3.685, 0.98, 2.828, 0.98, 2.935, 0.98, 1.115, 0.98, 1.407, 0.98, 1.49, 0.98, 1.34, 0.98, 1.54, 0.98, 1.894, 0.98, 2.352, 0.98, 2.185, 0.98, 2.019, 0.98, 1.885, 0.98, 2.4, 0.98, 2.435, 0.98, 2.185, 0.98, 2.4, 0.98, 1.971, 0.98, 1.757, 0.98, 1.757, 0.98, 1.435, 0.0, 1.512, 0.98, 1.319, 0.98, 1.248, 0.98, 2.455, 0.98, 2.026, 0.98, 2.615, 0.98, 2.883, 0.98, 2.935, 0.98, 3.31, 0.98, 3.257, 0.98, 1.543, 0.98, 1.543, 0.98, 1.328, 0.98, 1.543, 0.98, 0.6854, 0.98, 1.114, 0.98, 2.026, 0.98, 2.026, 0.98, 1.598, 0.9698, 1.971, 0.98, 1.757, 0.98, 2.185, 0.98, 1.585, 0.98, 1.685, 0.98, 1.285, 0.98, 3.31, 0.0, 3.209, 0.98, 3.007, 0.98, 2.935, 0.0, 1.543, 0.98, 1.114, 0.98, 0.6854, 0.98, 1.319, 0.98, 0.9108, 0.98, 1.06, 0.0, 1.74, 0.98, 1.286, 0.98, 1.559, 0.98, 2.748, 0.98, 2.817, 0.98, 2.56, 0.0, 3.74, 0.98, 3.312, 0.98, 3.365, 0.98, 2.828, 0.98, 2.935, 0.98, 2.614, 0.98, 2.614, 0.98, 3.526, 0.98, 3.365, 0.0, 3.74, 0.0, 3.685, 0.98, 3.685, 0.98, 3.471, 0.98, 3.257, 0.98, 3.043, 0.98, 3.043, 0.98, 1.49, 0.0, 1.74, 0.1541, 1.812, 0.98, 1.54, 0.98, 1.812, 0.98, 2.125, 0.98, 2.24, 0.98, 1.894, 0.98, 3.257, 0.98, 2.828, 0.98, 2.935, 0.98, 1.512, 0.98, 1.623, 0.98, 1.716, 0.98, 3.413, 0.98, 3.14, 0.98, 3.185, 0.98, 2.817, 0.98, 2.748, 0.98, 3.007, 0.98, 0.6854, 0.98, 0.9354, 0.98, 3.685, 0.98, 3.435, 0.98, 1.248, 0.98, 1.319, 0.98, 1.06, 0.0, 1.303, 0.0, 1.54, 0.98, 1.34, 0.98, 0.6854, 0.98, 0.6854, 0.98, 0.8997, 0.98, 0.8997, 0.98, 0.8997, 0.98, 0.6854, 0.98, 3.257, 0.98, 0.8997, 0.98, 3.685, 0.98, 1.231, 0.98, 1.285, 0.98, 0.9854, 0.98, 1.757, 0.98, 1.757, 0.98, 1.543, 0.98, 1.971, 0.98, 1.971, 0.98, 1.757, 0.98, 2.935, 0.98, 2.867, 0.98, 2.685, 0.98, 2.614, 0.98, 3.435, 0.98, 3.257, 0.98, 3.471, 0.98, 3.685, 0.98, 2.614, 0.98, 2.614, 0.98, 2.4, 0.98, 2.828, 0.98, 2.828, 0.98, 2.614, 0.98, 2.828, 0.98, 2.828, 0.98, 3.043, 0.98, 3.043, 0.98, 3.043, 0.98, 2.828, 0.98, 2.026, 0.98, 2.356, 0.98, 2.24, 0.98, 2.125, 0.98, 3.019, 0.98, 2.935, 0.98, 2.685, 0.98, 2.785, 0.98, 0.0, 0.0, 0.0, 0.0, 0.0, 0.0, 2.828, 0.98, 2.4, 0.98, 2.56, 0.98, 2.935, 0.98, 2.935, 0.98, 2.435, 0.98, 2.4, 0.98, 2.685, 0.98, 3.043, 0.98, 2.935, 0.98, 2.828, 0.98, 2.56, 0.98, 2.185, 0.98, 2.185, 0.98, 3.257, 0.98, 3.185, 0.98, 3.043, 0.98, 3.185, 0.98, 3.257, 0.98, 3.435, 0.98, 2.56, 0.98, 2.56, 0.98, 2.185, 0.98, 1.303, 0.0, 1.34, 0.98, 1.115, 0.0, 2.935, 0.98, 3.31, 0.98, 3.257, 0.98, 0.8997, 0.98, 1.114, 0.98, 1.504, 0.98, 1.231, 0.98, 0.9354, 0.98, 1.231, 0.98, 0.9854, 0.98, 2.685, 0.98, 2.594, 0.98, 2.435, 0.98, 2.594, 0.98, 2.685, 0.98, 2.867, 0.98, 2.867, 0.98, 2.935, 0.98, 3.14, 0.98, 2.935, 0.98, 2.935, 0.98, 2.56, 0.98, 1.971, 0.98, 2.185, 0.98, 1.971, 0.98, 1.504, 0.98, 1.585, 0.98, 1.231, 0.98, 1.585, 0.98, 1.504, 0.98, 1.885, 0.98, 1.776, 0.98, 1.885, 0.98, 1.504, 0.98, 1.885, 0.98, 1.776, 0.98, 2.185, 0.98, 2.185, 0.98, 2.322, 0.98, 2.485, 0.98, 2.485, 0.98, 2.594, 0.98, 2.785, 0.98, 2.867, 0.98, 2.785, 0.98, 2.594, 0.98, 3.14, 0.98, 3.085, 0.98, 2.867, 0.98, 3.085, 0.98, 3.14, 0.98, 3.385, 0.98, 3.413, 0.98, 3.385, 0.98, 3.14, 0.98, 0.9854, 0.98, 1.285, 0.98, 1.81, 0.98, 1.435, 0.98, 3.685, 0.98, 3.385, 0.98, 3.413, 0.98, 3.435, 0.98, 1.885, 0.98, 2.019, 0.98, 1.585, 0.98, 2.185, 0.98, 2.352, 0.98, 1.885, 0.98, 2.485, 0.98, 2.352, 0.98, 2.185, 0.98, 2.785, 0.98, 2.685, 0.98, 2.485, 0.98, 1.435, 0.98, 1.06, 0.98, 0.9854, 0.98, 2.185, 0.98, 2.4, 0.98, 1.81, 0.98, 3.385, 0.98, 3.352, 0.98, 3.085, 0.98, 2.322, 0.98, 1.935, 0.98, 1.971, 0.98, 1.06, 0.98, 3.685, 0.98, 0.6854, 0.98, 2.828, 0.98, 2.4, 0.98, 2.4, 0.98, 1.231, 0.98, 1.585, 0.98, 1.285, 0.98, 3.385, 0.98, 3.685, 0.98, 3.31, 0.98, 3.352, 0.98, 2.185, 0.98, 2.352, 0.98, 2.56, 0.98, 2.56, 0.98, 2.685, 0.98, 2.935, 0.98, 2.935, 0.98, 3.019, 0.98, 3.31, 0.98, 2.56, 0.98, 2.828, 0.98, 2.4, 0.98, 2.4, 0.98, 3.048, 0.98, 2.94, 0.98, 3.279, 0.98, 3.14, 0.98, 2.4, 0.98, 1.971, 0.98, 1.81, 0.98, 1.81, 0.98, 1.285, 0.98, 1.585, 0.98, 2.185, 0.98, 1.74, 0.98, 1.865, 0.98, 1.407, 0.98, 1.49, 0.0, 1.54, 0.98, 1.303, 0.0, 1.935, 0.98, 2.322, 0.98, 2.049, 0.98, 1.328, 0.98, 1.543, 0.98, 1.504, 0.98, 3.435, 0.98, 3.413, 0.98, 3.14, 0.98, 3.185, 0.98, 2.615, 0.0, 2.74, 0.98, 2.587, 0.98, 2.54, 0.98, 2.685, 0.98, 2.56, 0.98, 2.352, 0.98, 2.485, 0.98, 3.413, 0.98, 3.352, 0.98, 3.085, 0.98, 3.14, 0.98, 2.4, 0.98, 2.4, 0.98, 2.185, 0.98, 2.614, 0.98, 2.614, 0.98, 2.4, 0.98, 2.614, 0.98, 2.614, 0.98, 2.828, 0.98, 2.828, 0.98, 2.828, 0.98, 2.614, 0.98, 2.74, 0.98, 2.94, 0.98, 3.048, 0.98, 3.31, 0.98, 0.6854, 0.98, 0.6854, 0.98, 0.7404, 0.98, 1.04, 0.98, 0.7404, 0.98, 2.352, 0.98, 1.885, 0.98, 1.776, 0.98, 1.114, 0.98, 1.185, 0.98, 0.8997, 0.98, 1.74, 0.1541, 2.026, 0.98, 1.812, 0.98, 1.185, 0.98, 1.114, 0.98, 1.435, 0.98, 1.757, 0.98, 1.757, 0.98, 1.543, 0.98, 1.543, 0.98, 1.435, 0.98, 1.114, 0.98, 1.328, 0.98, 1.435, 0.98, 1.543, 0.98, 1.685, 0.98, 1.757, 0.98, 1.685, 0.98, 1.543, 0.98, 1.685, 0.98, 1.757, 0.98, 1.935, 0.98, 1.971, 0.98, 1.935, 0.98, 1.757, 0.98, 0.9854, 0.98, 0.6854, 0.98, 0.8997, 0.98, 0.9354, 0.98, 2.685, 0.98, 2.614, 0.98, 2.935, 0.98, 2.828, 0.98, 2.935, 0.98, 2.614, 0.98, 3.043, 0.98, 2.935, 0.98, 2.828, 0.98, 2.935, 0.98, 3.043, 0.98, 3.185, 0.98, 3.257, 0.98, 3.185, 0.98, 3.043, 0.98, 2.614, 0.98, 2.685, 0.98, 2.4, 0.98, 2.4, 0.98, 2.026, 0.98, 1.598, 0.9698, 1.49, 0.98, 3.257, 0.98, 3.043, 0.98, 3.471, 0.98, 1.585, 0.98, 1.285, 0.98, 1.185, 0.98, 1.504, 0.98, 1.435, 0.98, 1.504, 0.98, 1.185, 0.98, 1.504, 0.98, 1.435, 0.98, 1.776, 0.98, 1.685, 0.98, 1.776, 0.98, 1.435, 0.98, 1.776, 0.98, 1.685, 0.98, 2.049, 0.98, 1.935, 0.98, 2.049, 0.98, 1.685, 0.98, 1.169, 0.98, 3.312, 0.98, 0.7404, 0.98, 0.9108, 0.98, 0.6854, 0.0, 1.06, 0.0, 2.803, 0.0, 2.94, 0.98, 2.74, 0.98, 2.594, 0.98, 2.322, 0.98, 2.4, 0.98, 2.685, 0.98, 2.594, 0.98, 2.685, 0.98, 2.867, 0.98, 2.935, 0.98, 2.867, 0.98, 2.685, 0.98, 2.867, 0.98, 2.935, 0.98, 3.14, 0.98, 3.185, 0.98, 3.14, 0.98, 2.935, 0.98, 3.14, 0.98, 3.407, 0.98, 3.365, 0.98, 3.074, 0.98, 1.623, 0.98, 1.512, 0.98, 1.435, 0.0, 2.185, 0.98, 2.56, 0.98, 2.185, 0.98, 1.776, 0.98, 1.885, 0.98, 1.504, 0.98, 2.352, 0.98, 1.776, 0.98, 2.049, 0.98, 2.322, 0.98, 3.74, 0.98, 3.74, 0.98, 3.365, 0.98, 2.867, 0.98, 2.785, 0.98, 2.594, 0.98, 3.14, 0.98, 3.085, 0.98, 2.867, 0.98, 1.286, 0.98, 1.407, 0.98, 1.115, 0.98, 0.7404, 0.98, 1.04, 0.98, 0.9854, 0.98, 1.06, 0.98, 0.6854, 0.98, 1.352, 0.98, 1.285, 0.98, 1.685, 0.98, 1.685, 0.98, 1.585, 0.98, 2.019, 0.98, 2.019, 0.98, 1.885, 0.98, 2.352, 0.98, 1.971, 0.98, 1.114, 0.98, 1.543, 0.98, 2.685, 0.98, 2.785, 0.98, 3.019, 0.98, 3.019, 0.98, 3.085, 0.98, 3.352, 0.98, 2.185, 0.98, 2.435, 0.98, 2.322, 0.98, 2.185, 0.98, 2.049, 0.98, 3.257, 0.98, 3.685, 0.98, 3.257, 0.98, 3.685, 0.98, 3.685, 0.98, 3.31, 0.98, 3.352, 0.98, 2.019, 0.98, 2.185, 0.98, 1.685, 0.98, 2.352, 0.98, 2.185, 0.98, 2.019, 0.98, 2.185, 0.98, 2.352, 0.98, 2.56, 0.98, 2.56, 0.98, 2.685, 0.98, 2.935, 0.98, 3.019, 0.98, 2.935, 0.98, 2.685, 0.98, 1.06, 0.98, 1.352, 0.98, 1.81, 0.98, 1.435, 0.98, 3.31, 0.98, 2.935, 0.98, 3.019, 0.98, 3.352, 0.98, 0.6854, 0.98, 0.9354, 0.98, 0.9854, 0.98, 2.185, 0.98, 2.185, 0.98, 1.81, 0.98, 1.685, 0.98, 2.935, 0.98, 2.935, 0.98, 3.31, 0.98, 1.885, 0.98, 2.019, 0.98, 1.585, 0.98, 1.504, 0.98, 0.8997, 0.98, 0.9354, 0.98, 0.6854, 0.98, 1.894, 0.98, 1.94, 0.98, 1.559, 0.98, 1.34, 0.98, 3.685, 0.98, 3.257, 0.98, 3.31, 0.98, 2.935, 0.98, 3.31, 0.98, 2.935, 0.98, 2.185, 0.98, 1.81, 0.98, 1.81, 0.98, 3.185, 0.98, 3.14, 0.98, 2.935, 0.98, 3.043, 0.98, 2.649, 0.98, 2.54, 0.98, 2.356, 0.98, 2.828, 0.98, 2.828, 0.98, 0.6854, 0.98, 3.685, 0.98, 1.435, 0.98, 1.81, 0.98, 1.971, 0.98, 1.543, 0.98, 2.56, 0.98, 2.935, 0.98, 2.828, 0.98, 2.56, 0.98, 3.312, 0.98, 3.74, 0.98, 3.312, 0.98, 1.938, 0.98, 1.81, 0.0, 2.185, 0.0, 2.026, 0.98, 1.169, 0.98, 1.598, 0.9698, 2.053, 0.0, 2.24, 0.98, 1.865, 0.0, 3.685, 0.98, 3.685, 0.98, 3.31, 0.98, 2.019, 0.98, 2.185, 0.98, 1.585, 0.98, 1.757, 0.98, 1.971, 0.98, 1.757, 0.98, 3.435, 0.98, 3.209, 0.98, 3.31, 0.0, 1.81, 0.0, 1.716, 0.98, 1.623, 0.98, 1.435, 0.0, 2.4, 0.98, 2.185, 0.98, 2.56, 0.98, 3.085, 0.98, 3.019, 0.98, 2.785, 0.98, 2.867, 0.98, 1.114, 0.98, 0.8997, 0.98, 1.328, 0.98, 2.24, 0.98, 2.026, 0.98, 1.94, 0.1541, 2.56, 0.98, 2.935, 0.98, 2.56, 0.98, 2.185, 0.98, 2.587, 0.98, 2.649, 0.98, 2.356, 0.98, 3.74, 0.98, 3.526, 0.98, 0.7404, 0.0, 1.114, 0.98, 3.257, 0.98, 0.6854, 0.98, 2.356, 0.98, 2.54, 0.98, 2.587, 0.98, 3.31, 0.0, 3.685, 0.0, 3.435, 0.98, 0.6854, 0.98, 1.114, 0.98, 3.685, 0.98, 1.34, 0.98, 1.559, 0.98, 1.115, 0.0, 2.428, 0.0, 2.34, 0.1541, 2.053, 0.0, 3.685, 0.98, 3.352, 0.98, 3.413, 0.98, 1.776, 0.98, 1.504, 0.98, 1.543, 0.98, 2.185, 0.98, 2.4, 0.98, 1.81, 0.98, 2.356, 0.98, 2.24, 0.98, 2.34, 0.1541, 2.428, 0.0, 2.54, 0.98, 2.185, 0.98, 2.322, 0.98, 1.971, 0.98, 1.04, 0.98, 0.7404, 0.98, 0.9546, 0.98, 1.286, 0.98, 2.4, 0.98, 2.4, 0.98, 1.971, 0.98, 1.81, 0.98, 3.352, 0.98, 3.31, 0.98, 3.019, 0.98, 3.085, 0.98, 1.248, 0.98, 1.06, 0.0, 1.435, 0.0, 2.74, 0.98, 3.048, 0.98, 2.587, 0.98, 2.56, 0.98, 2.4, 0.98, 2.185, 0.98, 2.935, 0.0, 3.007, 0.98, 2.748, 0.98, 2.817, 0.98, 2.405, 0.98, 2.56, 0.0, 2.24, 0.98, 2.356, 0.98, 2.026, 0.98, 1.559, 0.98, 1.286, 0.98, 0.9546, 0.98, 1.115, 0.0, 1.49, 0.98, 1.598, 0.9698, 1.115, 0.98, 3.685, 0.98, 3.257, 0.98, 3.31, 0.98, 2.4, 0.98, 2.4, 0.98, 1.971, 0.98, 0.8997, 0.98, 1.231, 0.98, 0.9354, 0.98, 2.049, 0.98, 2.185, 0.98, 1.776, 0.98, 1.865, 0.98, 2.026, 0.98, 1.49, 0.98, 2.24, 0.98, 2.407, 0.98, 1.94, 0.98, 0.9108, 0.98, 3.435, 0.98, 0.6854, 0.0, 2.74, 0.98, 2.649, 0.98, 3.14, 0.98, 3.074, 0.98, 0.0, 0.0, 0.0, 0.0, 0.0, 0.0, 2.615, 0.98, 2.24, 0.98, 2.407, 0.98, 2.74, 0.98, 2.185, 0.98, 2.4, 0.98, 2.322, 0.98, 2.4, 0.98, 2.828, 0.98, 2.828, 0.98, 3.257, 0.98, 3.257, 0.98, 3.043, 0.98, 0.8117, 0.1091, 0.8117, 0.8909, 0.04952, 0.7169, 0.04952, 0.2831, 0.8117, 0.1091, 0.8117, 0.8909, 0.04952, 0.7169, 0.04952, 0.2831, 0.5, 0.5, 0.7019, 0.04256, 0.901, 0.7986, 0.1196, 0.8245, 0.5, 0.5, 0.901, 0.7986, 0.5, 0.5, 0.1196, 0.8245, 0.7019, 0.04256, 3.526, 0.98, 3.279, 0.98, 3.365, 0.0, 1.971, 0.98, 1.971, 0.98, 1.543, 0.98])
_uv = me_birch_9_001.uv_layers.new(name='ExtraInfo')
_uv.uv.foreach_set('vector', [1.0, 0.0, 1.0, 0.0, 1.0, 0.0, 1.0, 0.0, 1.0, 0.0, 1.0, 0.0, 1.0, 0.0, 1.0, 0.0, 1.0, 0.0, 1.0, 0.0, 1.0, 0.0, 1.0, 0.0, 1.0, 0.0, 1.0, 0.0, 1.0, 0.0, 1.0, 0.0, 1.0, 0.0, 1.0, 0.0, 1.0, 0.0, 1.0, 0.0, 1.0, 0.0, 1.0, 0.0, 1.0, 0.0, 1.0, 0.0, 1.0, 0.0, 1.0, 0.0, 1.0, 0.0, 1.0, 0.0, 1.0, 0.0, 1.0, 0.0, 1.0, 0.0, 1.0, 0.0, 1.0, 0.0, 1.0, 0.0, 1.0, 0.0, 1.0, 0.0, 1.0, 0.0, 1.0, 0.0, 1.0, 0.0, 1.0, 0.0, 1.0, 0.0, 1.0, 0.0, 1.0, 0.0, 1.0, 0.0, 1.0, 0.0, 1.0, 0.0, 1.0, 0.0, 1.0, 0.0, 1.0, 0.0, 1.0, 0.0, 1.0, 0.0, 1.0, 0.0, 1.0, 0.0, 1.0, 0.0, 1.0, 0.0, 1.0, 0.0, 1.0, 0.0, 1.0, 0.0, 1.0, 0.0, 1.0, 0.0, 1.0, 0.0, 1.0, 0.0, 1.0, 0.0, 1.0, 0.0, 1.0, 0.0, 1.0, 0.0, 1.0, 0.0, 1.0, 0.0, 1.0, 0.0, 1.0, 0.0, 1.0, 0.0, 1.0, 0.0, 1.0, 0.0, 1.0, 0.0, 1.0, 0.0, 1.0, 0.0, 1.0, 0.0, 1.0, 0.0, 1.0, 0.0, 1.0, 0.0, 1.0, 0.0, 1.0, 0.0, 1.0, 0.0, 1.0, 0.0, 1.0, 0.0, 1.0, 0.0, 1.0, 0.0, 1.0, 0.0, 1.0, 0.0, 1.0, 0.0, 1.0, 0.0, 1.0, 0.0, 1.0, 0.0, 1.0, 0.0, 1.0, 0.0, 1.0, 0.0, 1.0, 0.0, 1.0, 0.0, 1.0, 0.0, 1.0, 0.0, 1.0, 0.0, 1.0, 0.0, 1.0, 0.0, 1.0, 0.0, 1.0, 0.0, 1.0, 0.0, 1.0, 0.0, 1.0, 0.0, 1.0, 0.0, 1.0, 0.0, 1.0, 0.0, 1.0, 0.0, 1.0, 0.0, 1.0, 0.0, 1.0, 0.0, 1.0, 0.0, 1.0, 0.0, 1.0, 0.0, 1.0, 0.0, 1.0, 0.0, 1.0, 0.0, 1.0, 0.0, 1.0, 0.0, 1.0, 0.0, 1.0, 0.0, 1.0, 0.0, 1.0, 0.0, 1.0, 0.0, 1.0, 0.0, 1.0, 0.0, 1.0, 0.0, 1.0, 0.0, 1.0, 0.0, 1.0, 0.0, 1.0, 0.0, 1.0, 0.0, 1.0, 0.0, 1.0, 0.0, 1.0, 0.0, 1.0, 0.0, 1.0, 0.0, 1.0, 0.0, 1.0, 0.0, 1.0, 0.0, 1.0, 0.0, 1.0, 0.0, 1.0, 0.0, 1.0, 0.0, 1.0, 0.0, 1.0, 0.0, 1.0, 0.0, 1.0, 0.0, 1.0, 0.0, 1.0, 0.0, 1.0, 0.0, 1.0, 0.0, 1.0, 0.0, 1.0, 0.0, 1.0, 0.0, 1.0, 0.0, 1.0, 0.0, 1.0, 0.0, 1.0, 0.0, 1.0, 0.0, 1.0, 0.0, 1.0, 0.0, 1.0, 0.0, 1.0, 0.0, 1.0, 0.0, 1.0, 0.0, 1.0, 0.0, 1.0, 0.0, 1.0, 0.0, 1.0, 0.0, 1.0, 0.0, 1.0, 0.0, 1.0, 0.0, 1.0, 0.0, 1.0, 0.0, 1.0, 0.0, 1.0, 0.0, 1.0, 0.0, 1.0, 0.0, 1.0, 0.0, 1.0, 0.0, 1.0, 0.0, 1.0, 0.0, 1.0, 0.0, 1.0, 0.0, 1.0, 0.0, 1.0, 0.0, 1.0, 0.0, 1.0, 0.0, 1.0, 0.0, 1.0, 0.0, 1.0, 0.0, 1.0, 0.0, 1.0, 0.0, 1.0, 0.0, 1.0, 0.0, 1.0, 0.0, 1.0, 0.0, 1.0, 0.0, 1.0, 0.0, 1.0, 0.0, 1.0, 0.0, 1.0, 0.0, 1.0, 0.0, 1.0, 0.0, 1.0, 0.0, 1.0, 0.0, 1.0, 0.0, 1.0, 0.0, 1.0, 0.0, 1.0, 0.0, 1.0, 0.0, 1.0, 0.0, 1.0, 0.0, 1.0, 0.0, 1.0, 0.0, 1.0, 0.0, 1.0, 0.0, 1.0, 0.0, 1.0, 0.0, 1.0, 0.0, 1.0, 0.0, 1.0, 0.0, 1.0, 0.0, 1.0, 0.0, 1.0, 0.0, 1.0, 0.0, 1.0, 0.0, 1.0, 0.0, 1.0, 0.0, 1.0, 0.0, 1.0, 0.0, 1.0, 0.0, 1.0, 0.0, 1.0, 0.0, 1.0, 0.0, 1.0, 0.0, 1.0, 0.0, 1.0, 0.0, 1.0, 0.0, 1.0, 0.0, 1.0, 0.0, 1.0, 0.0, 1.0, 0.0, 1.0, 0.0, 1.0, 0.0, 1.0, 0.0, 1.0, 0.0, 1.0, 0.0, 1.0, 0.0, 1.0, 0.0, 1.0, 0.0, 1.0, 0.0, 1.0, 0.0, 1.0, 0.0, 1.0, 0.0, 1.0, 0.0, 1.0, 0.0, 1.0, 0.0, 1.0, 0.0, 1.0, 0.0, 1.0, 0.0, 1.0, 0.0, 1.0, 0.0, 1.0, 0.0, 1.0, 0.0, 1.0, 0.0, 1.0, 0.0, 1.0, 0.0, 1.0, 0.0, 1.0, 0.0, 1.0, 0.0, 1.0, 0.0, 1.0, 0.0, 1.0, 0.0, 1.0, 0.0, 1.0, 0.0, 1.0, 0.0, 1.0, 0.0, 1.0, 0.0, 1.0, 0.0, 1.0, 0.0, 1.0, 0.0, 1.0, 0.0, 1.0, 0.0, 1.0, 0.0, 1.0, 0.0, 1.0, 0.0, 1.0, 0.0, 1.0, 0.0, 1.0, 0.0, 1.0, 0.0, 1.0, 0.0, 1.0, 0.0, 1.0, 0.0, 1.0, 0.0, 1.0, 0.0, 1.0, 0.0, 1.0, 0.0, 1.0, 0.0, 1.0, 0.0, 1.0, 0.0, 1.0, 0.0, 1.0, 0.0, 1.0, 0.0, 1.0, 0.0, 1.0, 0.0, 1.0, 0.0, 1.0, 0.0, 1.0, 0.0, 1.0, 0.0, 1.0, 0.0, 1.0, 0.0, 1.0, 0.0, 1.0, 0.0, 1.0, 0.0, 1.0, 0.0, 1.0, 0.0, 1.0, 0.0, 1.0, 0.0, 1.0, 0.0, 1.0, 0.0, 1.0, 0.0, 1.0, 0.0, 1.0, 0.0, 1.0, 0.0, 1.0, 0.0, 1.0, 0.0, 1.0, 0.0, 1.0, 0.0, 1.0, 0.0, 1.0, 0.0, 1.0, 0.0, 1.0, 0.0, 1.0, 0.0, 1.0, 0.0, 1.0, 0.0, 1.0, 0.0, 1.0, 0.0, 1.0, 0.0, 1.0, 0.0, 1.0, 0.0, 1.0, 0.0, 1.0, 0.0, 1.0, 0.0, 1.0, 0.0, 1.0, 0.0, 1.0, 0.0, 1.0, 0.0, 1.0, 0.0, 1.0, 0.0, 1.0, 0.0, 1.0, 0.0, 1.0, 0.0, 1.0, 0.0, 1.0, 0.0, 1.0, 0.0, 1.0, 0.0, 1.0, 0.0, 1.0, 0.0, 1.0, 0.0, 1.0, 0.0, 1.0, 0.0, 1.0, 0.0, 1.0, 0.0, 1.0, 0.0, 1.0, 0.0, 1.0, 0.0, 1.0, 0.0, 1.0, 0.0, 1.0, 0.0, 1.0, 0.0, 1.0, 0.0, 1.0, 0.0, 1.0, 0.0, 1.0, 0.0, 1.0, 0.0, 1.0, 0.0, 1.0, 0.0, 1.0, 0.0, 1.0, 0.0, 1.0, 0.0, 1.0, 0.0, 1.0, 0.0, 1.0, 0.0, 1.0, 0.0, 1.0, 0.0, 1.0, 0.0, 1.0, 0.0, 1.0, 0.0, 1.0, 0.0, 1.0, 0.0, 1.0, 0.0, 1.0, 0.0, 1.0, 0.0, 1.0, 0.0, 1.0, 0.0, 1.0, 0.0, 1.0, 0.0, 1.0, 0.0, 1.0, 0.0, 1.0, 0.0, 1.0, 0.0, 1.0, 0.0, 1.0, 0.0, 1.0, 0.0, 1.0, 0.0, 1.0, 0.0, 1.0, 0.0, 1.0, 0.0, 1.0, 0.0, 1.0, 0.0, 1.0, 0.0, 1.0, 1.0, 1.0, 0.0, 1.0, 0.0, 1.0, 0.0, 1.0, 0.0, 1.0, 0.0, 1.0, 0.0, 1.0, 0.0, 1.0, 0.0, 1.0, 0.0, 1.0, 0.0, 1.0, 0.0, 1.0, 0.0, 1.0, 0.0, 1.0, 0.0, 1.0, 0.0, 1.0, 0.0, 1.0, 0.0, 1.0, 0.0, 1.0, 0.0, 1.0, 0.0, 1.0, 0.0, 1.0, 0.0, 1.0, 0.0, 1.0, 0.0, 1.0, 0.0, 1.0, 0.0, 1.0, 0.0, 1.0, 0.0, 1.0, 0.0, 1.0, 0.0, 1.0, 0.0, 1.0, 0.0, 1.0, 0.0, 1.0, 0.0, 1.0, 0.0, 1.0, 0.0, 1.0, 0.0, 1.0, 0.0, 1.0, 0.0, 1.0, 0.0, 1.0, 0.0, 1.0, 0.0, 1.0, 0.0, 1.0, 0.0, 1.0, 0.0, 1.0, 0.0, 1.0, 0.0, 1.0, 0.0, 1.0, 0.0, 1.0, 0.0, 1.0, 0.0, 1.0, 0.0, 1.0, 0.0, 1.0, 0.0, 1.0, 0.0, 1.0, 0.0, 1.0, 0.0, 1.0, 0.0, 1.0, 0.0, 1.0, 0.0, 1.0, 0.0, 1.0, 0.0, 1.0, 0.0, 1.0, 0.0, 1.0, 0.0, 1.0, 0.0, 1.0, 0.0, 1.0, 0.0, 1.0, 0.0, 1.0, 0.0, 1.0, 0.0, 1.0, 0.0, 1.0, 0.0, 1.0, 0.0, 1.0, 0.0, 1.0, 0.0, 1.0, 0.0, 1.0, 0.0, 1.0, 0.0, 1.0, 0.0, 1.0, 0.0, 1.0, 0.0, 1.0, 0.0, 1.0, 0.0, 1.0, 0.0, 1.0, 0.0, 1.0, 0.0, 1.0, 0.0, 1.0, 0.0, 1.0, 0.0, 1.0, 0.0, 1.0, 0.0, 1.0, 0.0, 1.0, 0.0, 1.0, 0.0, 1.0, 0.0, 1.0, 0.0, 1.0, 0.0, 1.0, 0.0, 1.0, 0.0, 1.0, 0.0, 1.0, 0.0, 1.0, 0.0, 1.0, 0.0, 1.0, 0.0, 1.0, 0.0, 1.0, 0.0, 1.0, 0.0, 1.0, 0.0, 1.0, 0.0, 1.0, 0.0, 1.0, 0.0, 1.0, 0.0, 1.0, 0.0, 1.0, 0.0, 1.0, 0.0, 1.0, 0.0, 1.0, 0.0, 1.0, 0.0, 1.0, 0.0, 1.0, 0.0, 1.0, 0.0, 1.0, 0.0, 1.0, 0.0, 1.0, 0.0, 1.0, 0.0, 1.0, 0.0, 1.0, 0.0, 1.0, 0.0, 1.0, 0.0, 1.0, 0.0, 1.0, 0.0, 1.0, 0.0, 1.0, 0.0, 1.0, 0.0, 1.0, 0.0, 1.0, 0.0, 1.0, 0.0, 1.0, 0.0, 1.0, 0.0, 1.0, 0.0, 1.0, 0.0, 1.0, 0.0, 1.0, 0.0, 1.0, 0.0, 1.0, 0.0, 1.0, 0.0, 1.0, 0.0, 1.0, 0.0, 1.0, 0.0, 1.0, 0.0, 1.0, 0.0, 1.0, 0.0, 1.0, 0.0, 1.0, 0.0, 1.0, 0.0, 1.0, 0.0, 1.0, 0.0, 1.0, 0.0, 1.0, 0.0, 1.0, 0.0, 1.0, 0.0, 1.0, 0.0, 1.0, 0.0, 1.0, 0.0, 1.0, 0.0, 1.0, 0.0, 1.0, 0.0, 1.0, 0.0, 1.0, 0.0, 1.0, 0.0, 1.0, 0.0, 1.0, 0.0, 1.0, 0.0, 1.0, 0.0, 1.0, 0.0, 1.0, 0.0, 1.0, 0.0, 1.0, 0.0, 1.0, 0.0, 1.0, 0.0, 1.0, 0.0, 1.0, 0.0, 1.0, 0.0, 1.0, 0.0, 1.0, 0.0, 1.0, 0.0, 1.0, 0.0, 1.0, 0.0, 1.0, 0.0, 1.0, 0.0, 1.0, 0.0, 1.0, 0.0, 1.0, 0.0, 1.0, 0.0, 1.0, 0.0, 1.0, 0.0, 1.0, 0.0, 1.0, 0.0, 1.0, 0.0, 1.0, 0.0, 1.0, 0.0, 1.0, 0.0, 1.0, 0.0, 1.0, 0.0, 1.0, 0.0, 1.0, 0.0, 1.0, 0.0, 1.0, 0.0, 1.0, 0.0, 1.0, 0.0, 1.0, 0.0, 1.0, 0.0, 1.0, 0.0, 1.0, 0.0, 1.0, 0.0, 1.0, 0.0, 1.0, 0.0, 1.0, 0.0, 1.0, 0.0, 1.0, 0.0, 1.0, 0.0, 1.0, 0.0, 1.0, 0.0, 1.0, 0.0, 1.0, 0.0, 1.0, 0.0, 1.0, 0.0, 1.0, 0.0, 1.0, 0.0, 1.0, 0.0, 1.0, 0.0, 1.0, 0.0, 1.0, 0.0, 1.0, 0.0, 1.0, 0.0, 1.0, 0.0, 1.0, 0.0, 1.0, 0.0, 1.0, 0.0, 1.0, 0.0, 1.0, 0.0, 1.0, 0.0, 1.0, 0.0, 1.0, 0.0, 1.0, 0.0, 1.0, 0.0, 1.0, 0.0, 1.0, 0.0, 1.0, 0.0, 1.0, 0.0, 1.0, 0.0, 1.0, 0.0, 1.0, 0.0, 1.0, 0.0, 1.0, 0.0, 1.0, 0.0, 1.0, 0.0, 1.0, 0.0, 1.0, 0.0, 1.0, 0.0, 1.0, 0.0, 1.0, 0.0, 1.0, 0.0, 1.0, 0.0, 1.0, 0.0, 1.0, 0.0, 1.0, 0.0, 1.0, 0.0, 1.0, 0.0, 1.0, 0.0, 1.0, 0.0, 1.0, 0.0, 1.0, 0.0, 1.0, 0.0, 1.0, 0.0, 1.0, 0.0, 1.0, 0.0, 1.0, 0.0, 1.0, 0.0, 1.0, 0.0, 1.0, 0.0, 1.0, 0.0, 1.0, 0.0, 1.0, 0.0, 1.0, 0.0, 1.0, 0.0, 1.0, 0.0, 1.0, 0.0, 1.0, 0.0, 1.0, 0.0, 1.0, 0.0, 1.0, 0.0, 1.0, 0.0, 1.0, 0.0, 1.0, 0.0, 1.0, 0.0, 1.0, 0.0, 1.0, 0.0, 1.0, 0.0, 1.0, 0.0, 1.0, 0.0, 1.0, 0.0, 1.0, 0.0, 1.0, 0.0, 1.0, 0.0, 1.0, 0.0, 1.0, 0.0, 1.0, 0.0, 1.0, 0.0, 1.0, 0.0, 1.0, 0.0, 1.0, 0.0, 1.0, 0.0, 1.0, 0.0, 1.0, 0.0, 1.0, 0.0, 1.0, 0.0, 1.0, 0.0, 1.0, 0.0, 1.0, 0.0, 1.0, 0.0, 1.0, 0.0, 1.0, 0.0, 1.0, 0.0, 1.0, 0.0, 1.0, 0.0, 1.0, 0.0, 1.0, 0.0, 1.0, 0.0, 1.0, 0.0, 1.0, 0.0, 1.0, 0.0, 1.0, 0.0, 1.0, 0.0, 1.0, 0.0, 1.0, 0.0, 1.0, 0.0, 1.0, 0.0, 1.0, 0.0, 1.0, 0.0, 1.0, 0.0, 1.0, 0.0, 1.0, 0.0, 1.0, 0.0, 1.0, 0.0, 1.0, 0.0, 1.0, 0.0, 1.0, 0.0, 1.0, 0.0, 1.0, 0.0, 1.0, 0.0, 1.0, 0.0, 1.0, 0.0, 1.0, 0.0, 1.0, 0.0, 1.0, 0.0, 1.0, 0.0, 1.0, 0.0, 1.0, 0.0, 1.0, 0.0, 1.0, 0.0, 1.0, 0.0, 1.0, 0.0, 1.0, 0.0, 1.0, 0.0, 1.0, 0.0, 1.0, 0.0, 1.0, 0.0, 1.0, 0.0, 1.0, 0.0, 1.0, 0.0, 1.0, 0.0, 1.0, 0.0, 1.0, 0.0, 1.0, 0.0, 1.0, 0.0, 1.0, 0.0, 1.0, 0.0, 1.0, 0.0, 1.0, 0.0, 1.0, 0.0, 1.0, 0.0, 1.0, 0.0, 1.0, 0.0, 1.0, 0.0, 1.0, 0.0, 1.0, 0.0, 1.0, 0.0, 1.0, 0.0, 1.0, 0.0, 1.0, 0.0, 1.0, 0.0, 1.0, 0.0, 1.0, 0.0, 1.0, 0.0, 1.0, 0.0, 1.0, 0.0, 1.0, 0.0, 1.0, 0.0, 1.0, 0.0, 1.0, 0.0, 1.0, 0.0, 1.0, 0.0, 1.0, 0.0, 1.0, 0.0, 1.0, 0.0, 1.0, 0.0, 1.0, 0.0, 1.0, 0.0, 1.0, 0.0, 1.0, 0.0, 1.0, 0.0, 1.0, 0.0, 1.0, 0.0, 1.0, 0.0, 1.0, 0.0, 1.0, 0.0, 1.0, 0.0, 1.0, 0.0, 1.0, 0.0, 1.0, 0.0, 1.0, 0.0, 1.0, 0.0, 1.0, 0.0, 1.0, 0.0, 1.0, 0.0, 1.0, 0.0, 1.0, 0.0, 1.0, 0.0, 1.0, 0.0, 1.0, 0.0, 1.0, 0.0, 1.0, 0.0, 1.0, 0.0, 1.0, 0.0, 1.0, 0.0, 1.0, 0.0, 1.0, 0.0, 1.0, 0.0, 1.0, 0.0, 1.0, 0.0, 1.0, 0.0, 1.0, 0.0, 1.0, 0.0, 1.0, 0.0, 1.0, 0.0, 1.0, 0.0, 1.0, 0.0, 1.0, 0.0, 1.0, 0.0, 1.0, 0.0, 1.0, 0.0, 1.0, 0.0, 1.0, 0.0, 1.0, 0.0, 1.0, 0.0, 1.0, 0.0, 1.0, 0.0, 1.0, 0.0, 1.0, 0.0, 1.0, 0.0, 1.0, 0.0, 1.0, 0.0, 1.0, 0.0, 1.0, 0.0, 1.0, 0.0, 1.0, 0.0, 1.0, 0.0, 1.0, 0.0, 1.0, 0.0, 1.0, 0.0, 1.0, 0.0, 1.0, 0.0, 1.0, 0.0, 1.0, 0.0, 1.0, 0.0, 1.0, 0.0, 1.0, 0.0, 1.0, 0.0, 1.0, 0.0, 1.0, 0.0, 1.0, 0.0, 1.0, 0.0, 1.0, 0.0, 1.0, 0.0, 1.0, 0.0, 1.0, 0.0, 1.0, 0.0, 1.0, 0.0, 1.0, 0.0, 1.0, 0.0, 1.0, 0.0, 1.0, 0.0, 1.0, 0.0, 1.0, 0.0, 1.0, 0.0, 1.0, 0.0, 1.0, 0.0, 1.0, 0.0, 1.0, 0.0, 1.0, 0.0, 1.0, 0.0, 1.0, 0.0, 1.0, 0.0, 1.0, 0.0, 1.0, 0.0, 1.0, 0.0, 1.0, 0.0, 1.0, 0.0, 1.0, 0.0, 1.0, 0.0, 1.0, 0.0, 1.0, 0.0, 1.0, 0.0, 1.0, 0.0, 1.0, 0.0, 1.0, 0.0, 1.0, 0.0, 1.0, 0.0, 1.0, 0.0, 1.0, 0.0, 1.0, 0.0, 1.0, 0.0, 1.0, 0.0, 1.0, 0.0, 1.0, 0.0, 1.0, 0.0, 1.0, 0.0, 1.0, 0.0, 1.0, 0.0, 1.0, 0.0, 1.0, 0.0, 1.0, 0.0, 1.0, 0.0, 1.0, 0.0, 1.0, 0.0, 1.0, 0.0, 1.0, 0.0, 1.0, 0.0, 1.0, 0.0, 1.0, 0.0, 1.0, 0.0, 1.0, 0.0, 1.0, 0.0, 1.0, 0.0, 1.0, 0.0, 1.0, 0.0, 1.0, 0.0, 1.0, 0.0, 1.0, 0.0, 1.0, 0.0, 1.0, 0.0, 1.0, 0.0, 1.0, 0.0, 1.0, 0.0, 1.0, 0.0, 1.0, 0.0, 1.0, 0.0, 1.0, 0.0, 1.0, 0.0, 1.0, 0.0, 1.0, 0.0, 1.0, 0.0, 1.0, 0.0, 1.0, 0.0, 1.0, 0.0, 1.0, 0.0, 1.0, 0.0, 1.0, 0.0, 1.0, 0.0, 1.0, 0.0, 1.0, 0.0, 1.0, 0.0, 1.0, 0.0, 1.0, 0.0, 1.0, 0.0, 1.0, 0.0, 1.0, 0.0, 1.0, 0.0, 1.0, 0.0, 1.0, 0.0, 1.0, 0.0, 1.0, 0.0, 1.0, 0.0, 1.0, 0.0, 1.0, 0.0, 1.0, 0.0, 1.0, 1.0, 1.0, 1.0, 1.0, 0.0, 1.0, 0.0, 1.0, 0.0, 1.0, 0.0, 1.0, 0.0, 1.0, 0.0, 1.0, 0.0, 1.0, 0.0, 1.0, 0.0, 1.0, 0.0, 1.0, 0.0, 1.0, 0.0, 1.0, 0.0, 1.0, 0.0, 1.0, 0.0, 1.0, 0.0, 1.0, 0.0, 1.0, 0.0, 1.0, 0.0, 1.0, 0.0, 1.0, 0.0, 1.0, 0.0, 1.0, 0.0, 1.0, 0.0, 1.0, 0.0, 1.0, 0.0, 1.0, 0.0, 1.0, 0.0, 1.0, 0.0, 1.0, 0.0, 1.0, 0.0, 1.0, 0.0, 1.0, 0.0, 1.0, 0.0, 1.0, 0.0, 1.0, 0.0])
me_birch_9_001.materials.append(mat_bark)
me_birch_9_001.materials.append(mat_leaves_2)
me_birch_9_001.materials.append(mat_leaves_1)
me_birch_9_001.materials.append(mat_branches)
me_birch_9_001.materials.append(mat_spil)
me_birch_9_001.use_remesh_preserve_volume = False
me_birch_9_001.use_remesh_preserve_attributes = False
me_birch_9_001.use_mirror_vertex_groups = False
me_birch_9_001.update()
me_birch_9_001.normals_split_custom_set([tuple(v) for v in zip(*[iter([0.6925, -0.3171, 0.6479, 0.5184, -0.306, 0.7985, 0.2128, -0.1368, 0.9675, 0.3019, -0.2451, 0.9213, 0.659, 0.3377, -0.6721, 0.93, 0.358, 0.08305, 0.9952, -0.09218, -0.03386, 0.2973, -0.05744, -0.9531, -0.4302, 0.1412, -0.8916, 0.09794, 0.2102, -0.9727, 0.6182, -0.1247, -0.7761, 0.6343, -0.04588, 0.7717, 0.7414, -0.05113, 0.6691, 0.3338, 0.01431, 0.9426, 0.8783, -0.09565, 0.4684, 0.6434, -0.2365, -0.7281, 0.6343, -0.04588, 0.7717, 0.4679, -0.08117, -0.88, 0.6557, -0.108, -0.7473, 0.8141, -0.1415, -0.5632, -0.7649, 0.09937, -0.6364, -0.2018, 0.1286, -0.9709, -0.8918, -0.0394, -0.4506, -0.3676, -0.002499, -0.93, -0.2285, -0.01774, -0.9734, 0.09397, -0.04362, -0.9946, 0.9256, -0.1354, -0.3535, 0.7153, 0.02124, 0.6984, 0.3485, 0.0751, 0.9343, 0.9667, 0.02449, 0.2547, 0.6216, -0.4383, 0.6492, 0.7285, -0.4529, 0.5139, 0.3474, -0.3388, 0.8744, 0.286, -0.3197, 0.9033, 0.09397, -0.04362, -0.9946, 0.2265, -0.07104, -0.9714, 0.4679, -0.08117, -0.88, 0.4138, -0.05405, -0.9088, -0.3088, -0.05774, -0.9494, -0.5222, -0.04621, -0.8516, 0.3001, -0.08191, -0.9504, -0.3676, -0.002499, -0.93, -0.868, 0.07377, -0.491, -0.5642, 0.00753, -0.8256, -0.9518, -0.01788, 0.3061, -0.3978, 0.7396, -0.543, -0.9718, 0.1777, -0.1549, 0.2887, -0.01745, 0.9573, -2.626e-05, 0.08146, 0.9967, 0.9331, -0.1925, 0.3039, -0.3676, -0.002499, -0.93, -0.5642, 0.00753, -0.8256, -0.868, 0.07377, -0.491, -0.7593, -0.02168, -0.6504, -0.2285, -0.01774, -0.9734, 0.763, 0.4752, -0.4383, 0.1556, 0.5356, -0.83, 0.2819, 0.3463, -0.8948, 0.6187, 0.3477, -0.7045, -0.3884, 0.8936, 0.2251, 0.6294, 0.7273, 0.2737, 0.6286, 0.4499, 0.6344, 0.9714, -0.03239, 0.235, 0.5796, -0.1282, 0.8048, 0.986, 0.009679, 0.1665, -0.3069, -0.3047, 0.9016, 0.2435, -0.3733, 0.8952, 0.6286, 0.4499, 0.6344, 0.6294, 0.7273, 0.2737, 0.7812, -0.3437, 0.5212, 0.6648, -0.319, 0.6755, 0.2176, -0.3198, 0.9221, 0.5184, -0.306, 0.7985, 0.03245, 0.2697, -0.9624, -0.9597, 0.1332, -0.2474, -0.9448, 0.3176, -0.07986, -0.08257, 0.703, -0.7064, -0.783, -0.1098, -0.6123, -0.8918, -0.0394, -0.4506, -0.2018, 0.1286, -0.9709, -0.2846, 0.08477, -0.9549, 0.03245, 0.2697, -0.9624, -0.7649, 0.09937, -0.6364, -0.9597, 0.1332, -0.2474, 0.4465, 0.2045, -0.8711, 0.6187, 0.3477, -0.7045, 0.2819, 0.3463, -0.8948, -0.2018, 0.1286, -0.9709, -0.6218, 0.4691, -0.6272, 0.2, 0.9497, -0.2411, -0.8992, 0.4309, 0.0762, 0.6343, -0.04588, 0.7717, 0.6434, -0.2365, -0.7281, 0.9873, -0.05662, 0.1488, 0.7414, -0.05113, 0.6691, -2.626e-05, 0.08146, 0.9967, -0.3216, 0.1046, 0.9411, 0.7153, 0.02124, 0.6984, -0.9718, 0.1777, -0.1549, -0.9073, -0.0006276, 0.4204, -0.9518, -0.01788, 0.3061, -0.7852, 0.3581, -0.5052, -0.4302, 0.1412, -0.8916, -0.8655, 0.1964, -0.4608, -0.3978, 0.7396, -0.543, 0.93, -0.1414, -0.3392, -0.6378, 0.7346, -0.2314, 0.9028, 0.2346, -0.3605, -0.3884, 0.8936, 0.2251, 0.6286, 0.4499, 0.6344, 0.9873, -0.05662, 0.1488, 0.9986, -0.01269, -0.05146, 0.6728, 0.04067, 0.7387, -0.3978, 0.7396, -0.543, -0.6378, 0.7346, -0.2314, 0.257, 0.5817, -0.7717, -0.9718, 0.1777, -0.1549, -0.9628, 0.07143, -0.2607, -0.9188, 0.1579, 0.3617, -0.8655, 0.1964, -0.4608, -0.9486, -0.1495, 0.279, -0.8475, -0.1551, 0.5077, -0.8918, -0.0394, -0.4506, 0.5796, -0.1282, 0.8048, 0.1846, -0.2111, 0.9599, -0.1733, -0.1947, 0.9654, -0.009581, 0.8582, 0.5132, -0.636, 0.279, 0.7195, -0.8622, 0.4598, 0.2125, 0.837, 0.1505, 0.5261, 0.722, 0.07445, 0.6879, 0.4085, -0.02807, 0.9123, 0.6118, 0.06825, 0.7881, 0.8528, 0.03737, 0.5209, 0.9533, -0.01709, -0.3017, 0.9667, 0.02449, 0.2547, -0.428, 0.1149, 0.8964, -0.871, 0.08249, 0.4844, -0.9442, 0.1398, 0.2983, -0.5317, 0.1162, 0.8389, 0.6118, 0.06825, 0.7881, 0.4085, -0.02807, 0.9123, 0.01349, -0.1548, 0.9879, 0.286, -0.3197, 0.9033, -0.08782, -0.1146, 0.9895, -0.06958, -0.2603, 0.963, 0.9256, -0.1354, -0.3535, 0.9331, -0.1925, 0.3039, 0.7153, 0.02124, 0.6984, 0.9952, -0.09218, -0.03386, 0.9331, -0.1925, 0.3039, 0.9256, -0.1354, -0.3535, 0.6182, -0.1247, -0.7761, -0.9073, -0.0006276, 0.4204, -0.2266, -0.2503, 0.9413, -0.2802, -0.2819, 0.9176, 0.8221, -0.08619, -0.5628, 0.9256, -0.1354, -0.3535, 0.9667, 0.02449, 0.2547, 0.8783, -0.09565, 0.4684, 0.9475, -0.08718, -0.3076, 0.6434, -0.2365, -0.7281, 0.3853, 0.7799, -0.4932, 0.659, 0.3377, -0.6721, 0.09794, 0.2102, -0.9727, 0.93, -0.1414, -0.3392, -0.3978, 0.7396, -0.543, 0.5378, 0.314, 0.7824, -0.5036, -0.1959, 0.8414, -0.8621, -0.2162, 0.4583, -0.8259, -0.1393, 0.5463, 0.9856, -0.1679, 0.0196, 0.9258, -0.1438, -0.3495, 0.9475, -0.08718, -0.3076, 0.9533, -0.01709, -0.3017, 0.8582, -0.05902, -0.5099, 0.53, -0.05516, -0.8462, 0.8221, -0.08619, -0.5628, 0.9539, 0.2787, -0.111, 0.9326, 0.1206, 0.3402, 0.837, 0.1505, 0.5261, 0.8891, 0.2282, 0.3968, -0.7593, -0.02168, -0.6504, -0.9738, 0.104, -0.2025, -0.9628, 0.07143, -0.2607, -0.5222, -0.04621, -0.8516, 0.1846, -0.2111, 0.9599, -0.5036, -0.1959, 0.8414, -0.1733, -0.1947, 0.9654, -0.7852, 0.3581, -0.5052, 0.09794, 0.2102, -0.9727, -0.4302, 0.1412, -0.8916, -0.9188, 0.1579, 0.3617, -0.955, 0.2686, 0.1258, -0.7602, 0.4806, 0.4372, -0.7602, 0.4806, 0.4372, -0.955, 0.2686, 0.1258, 0.3094, -0.06148, 0.9489, 0.5687, 0.8093, 0.1472, 0.2973, -0.05744, -0.9531, -0.4368, 0.01598, -0.8994, -0.8655, 0.1964, -0.4608, -0.4302, 0.1412, -0.8916, -0.8548, -0.3005, 0.423, -0.9222, -0.3609, -0.1388, -0.8806, -0.1278, -0.4562, 0.178, 0.3208, -0.9303, -0.6218, 0.4691, -0.6272, -0.367, 0.4072, -0.8363, -0.7852, 0.3581, -0.5052, 0.3853, 0.7799, -0.4932, 0.09794, 0.2102, -0.9727, -0.4491, 0.329, -0.8307, 0.257, 0.5817, -0.7717, -0.6378, 0.7346, -0.2314, 0.6959, 0.1812, -0.6949, 0.3463, 0.08921, -0.9339, 0.8975, 0.4359, 0.06649, 0.8155, 0.3255, 0.4785, 0.02476, 0.9073, 0.4197, 0.2973, -0.05744, -0.9531, 0.53, -0.05516, -0.8462, 0.3001, -0.08191, -0.9504, 0.53, -0.05516, -0.8462, 0.2973, -0.05744, -0.9531, 0.8221, -0.08619, -0.5628, 0.8809, 0.4226, 0.2132, 0.763, 0.4752, -0.4383, 0.6187, 0.3477, -0.7045, -0.08782, -0.1146, 0.9895, -0.3493, 0.126, 0.9285, -0.636, 0.279, 0.7195, -0.4109, 0.1239, 0.9032, 0.178, 0.3208, -0.9303, 0.2, 0.9497, -0.2411, -0.6218, 0.4691, -0.6272, 0.6728, 0.04067, 0.7387, 0.8528, 0.03737, 0.5209, 0.4108, 0.02845, 0.9113, 0.6294, 0.7273, 0.2737, 0.7312, 0.5813, -0.3571, -0.3069, -0.3047, 0.9016, -0.3605, 0.05942, -0.9309, -0.705, -0.1729, -0.6878, -0.783, -0.1098, -0.6123, -0.2846, 0.08477, -0.9549, -0.9738, 0.104, -0.2025, -0.871, 0.08249, 0.4844, -0.9188, 0.1579, 0.3617, -0.9628, 0.07143, -0.2607, -0.636, 0.279, 0.7195, -0.3493, 0.126, 0.9285, -0.7191, 0.3174, 0.6182, -0.8622, 0.4598, 0.2125, 0.02476, 0.9073, 0.4197, 0.1556, 0.5356, -0.83, 0.8975, 0.4359, 0.06649, 0.4085, -0.02807, 0.9123, 0.09566, -0.07577, 0.9925, 0.01349, -0.1548, 0.9879, 0.7753, 0.2608, -0.5752, 0.6959, 0.1812, -0.6949, 0.9691, -0.08506, 0.2314, 0.9929, -0.1014, 0.06274, -0.955, 0.2686, 0.1258, -2.626e-05, 0.08146, 0.9967, 0.2887, -0.01745, 0.9573, -0.123, 0.1105, 0.9862, 0.4108, 0.02845, 0.9113, 0.8528, 0.03737, 0.5209, 0.2176, -0.3198, 0.9221, -0.2266, -0.2503, 0.9413, -0.376, -0.1564, 0.9133, -0.6085, 0.1044, 0.7867, 0.3474, -0.3388, 0.8744, 0.3019, -0.2451, 0.9213, -0.08782, -0.1146, 0.9895, 0.286, -0.3197, 0.9033, -0.7125, -0.4021, 0.5751, -0.8172, -0.4244, 0.39, -0.8548, -0.3005, 0.423, -0.9818, -0.01, -0.1897, -0.9857, -0.168, -0.01002, -0.8015, -0.07382, -0.5934, 0.146, 0.3014, -0.9422, 0.659, 0.3377, -0.6721, 0.9952, -0.09218, -0.03386, 0.6182, -0.1247, -0.7761, 0.09794, 0.2102, -0.9727, 0.985, -0.06285, 0.161, 0.8146, 0.1851, -0.5498, 0.9028, 0.2346, -0.3605, -0.009581, 0.8582, 0.5132, -0.8622, 0.4598, 0.2125, 0.2, 0.9497, -0.2411, 0.93, -0.1414, -0.3392, 0.0715, 0.9899, -0.1227, -0.6378, 0.7346, -0.2314, 0.9952, -0.09218, -0.03386, 0.93, 0.358, 0.08305, 0.3094, -0.06148, 0.9489, -0.7125, -0.4021, 0.5751, -0.8548, -0.3005, 0.423, -0.309, -0.227, 0.9236, -0.9717, -0.2353, -0.02299, -0.9486, -0.1495, 0.279, -0.783, -0.1098, -0.6123, 0.8091, 0.1412, -0.5704, 0.8304, 0.01915, -0.5569, 0.9861, -0.166, -0.004184, 0.986, 0.009679, 0.1665, -0.9448, 0.3176, -0.07986, 0.6228, -0.6759, 0.3941, -0.08257, 0.703, -0.7064, -0.8015, -0.07382, -0.5934, -0.2284, 0.1474, -0.9623, -0.5637, 0.1296, -0.8158, 0.7153, 0.02124, 0.6984, -0.3216, 0.1046, 0.9411, 0.3485, 0.0751, 0.9343, 0.9714, -0.03239, 0.235, 0.8522, -0.2992, 0.4292, 0.5796, -0.1282, 0.8048, -0.7602, 0.4806, 0.4372, -0.7852, 0.3581, -0.5052, -0.8655, 0.1964, -0.4608, 0.8398, -0.4734, 0.2658, 0.8782, -0.4782, 0.01041, 0.6216, -0.4383, 0.6492, 0.6188, -0.3394, 0.7085, -0.9738, 0.104, -0.2025, -0.868, 0.07377, -0.491, -0.9442, 0.1398, 0.2983, 0.1852, 0.1756, -0.9669, 0.1891, 0.148, -0.9707, 0.5925, 0.05893, -0.8034, 0.7057, -0.1974, -0.6804, 0.8936, -0.3875, -0.2264, 0.9537, -0.1691, -0.2486, 0.3338, 0.01431, 0.9426, 0.7414, -0.05113, 0.6691, 0.6728, 0.04067, 0.7387, 0.4108, 0.02845, 0.9113, 0.6728, 0.04067, 0.7387, 0.9986, -0.01269, -0.05146, 0.9533, -0.01709, -0.3017, 0.8528, 0.03737, 0.5209, 0.9028, 0.2346, -0.3605, 0.6286, 0.4499, 0.6344, 0.985, -0.06285, 0.161, -0.9857, -0.168, -0.01002, -0.8908, -0.1286, 0.4359, -0.8621, -0.2162, 0.4583, 0.6187, 0.3477, -0.7045, 0.9198, 0.3543, -0.1685, 0.8809, 0.4226, 0.2132, 0.8522, -0.2992, 0.4292, 0.9714, -0.03239, 0.235, 0.9861, -0.166, -0.004184, 0.1891, 0.148, -0.9707, 0.2268, 0.005186, -0.9739, 0.3463, 0.08921, -0.9339, 0.3857, -0.111, -0.9159, 0.146, 0.3014, -0.9422, -0.8015, -0.07382, -0.5934, -0.5637, 0.1296, -0.8158, -0.07628, 0.07073, 0.9946, 0.4108, 0.02845, 0.9113, -0.123, 0.1105, 0.9862, 0.1891, 0.148, -0.9707, 0.1852, 0.1756, -0.9669, -0.367, 0.4072, -0.8363, 0.178, 0.3208, -0.9303, -0.367, 0.4072, -0.8363, 0.1852, 0.1756, -0.9669, 0.1556, 0.5356, -0.83, -0.3605, 0.05942, -0.9309, 0.2819, 0.3463, -0.8948, -0.8896, 0.4255, -0.166, -0.9524, 0.2967, -0.06967, -0.4491, 0.329, -0.8307, -0.1032, 0.2821, 0.9538, -0.636, 0.279, 0.7195, -0.009581, 0.8582, 0.5132, -0.06958, -0.2603, 0.963, -0.4109, 0.1239, 0.9032, -0.1032, 0.2821, 0.9538, 0.8782, -0.4782, 0.01041, 0.9014, -0.4103, 0.1385, 0.7285, -0.4529, 0.5139, 0.6216, -0.4383, 0.6492, 0.3857, -0.111, -0.9159, 0.7057, -0.1974, -0.6804, 0.5925, 0.05893, -0.8034, 0.1891, 0.148, -0.9707, 0.6188, -0.3394, 0.7085, 0.6216, -0.4383, 0.6492, 0.286, -0.3197, 0.9033, 0.8896, -0.3043, 0.3408, 0.8398, -0.4734, 0.2658, 0.6188, -0.3394, 0.7085, 0.8398, -0.4734, 0.2658, 0.8896, -0.3043, 0.3408, 0.8936, -0.3875, -0.2264, 0.9537, -0.1691, -0.2486, 0.8936, -0.3875, -0.2264, 0.8896, -0.3043, 0.3408, 0.9873, -0.05662, 0.1488, 0.8582, -0.05902, -0.5099, 0.9533, -0.01709, -0.3017, 0.9986, -0.01269, -0.05146, 0.9678, -0.2212, -0.1203, 0.9929, -0.1014, 0.06274, 0.7812, -0.3437, 0.5212, 0.8945, -0.3227, 0.3095, 0.9423, -0.3345, 0.01593, 0.3168, 0.9483, -0.02084, 0.5213, 0.8123, -0.2614, 0.6286, 0.4499, 0.6344, 0.2435, -0.3733, 0.8952, 0.6296, -0.3034, 0.7153, 0.1631, -0.2478, 0.955, 0.985, -0.06285, 0.161, 0.3019, -0.2451, 0.9213, 0.3474, -0.3388, 0.8744, 0.7285, -0.4529, 0.5139, 0.8936, -0.3875, -0.2264, 0.8782, -0.4782, 0.01041, 0.8398, -0.4734, 0.2658, 0.557, -0.2819, 0.7812, -0.2802, -0.2819, 0.9176, -0.2266, -0.2503, 0.9413, 0.7057, -0.1974, -0.6804, 0.7828, -0.3729, -0.4982, 0.8936, -0.3875, -0.2264, 0.7828, -0.3729, -0.4982, 0.7057, -0.1974, -0.6804, 0.3857, -0.111, -0.9159, 0.6648, -0.319, 0.6755, 0.557, -0.2819, 0.7812, -0.2266, -0.2503, 0.9413, -0.07628, 0.07073, 0.9946, -0.123, 0.1105, 0.9862, -0.5317, 0.1162, 0.8389, 0.9929, -0.1014, 0.06274, 0.6115, 0.2002, -0.7655, 0.7753, 0.2608, -0.5752, -0.367, 0.4072, -0.8363, -0.6218, 0.4691, -0.6272, -0.8992, 0.4309, 0.0762, -0.8896, 0.4255, -0.166, 0.2268, 0.005186, -0.9739, -0.8896, 0.4255, -0.166, -0.4491, 0.329, -0.8307, 0.7285, -0.4529, 0.5139, 0.6925, -0.3171, 0.6479, 0.3019, -0.2451, 0.9213, 0.6925, -0.3171, 0.6479, 0.7285, -0.4529, 0.5139, 0.9014, -0.4103, 0.1385, 0.9014, -0.4103, 0.1385, 0.8782, -0.4782, 0.01041, 0.8314, -0.3589, -0.4242, 0.7522, -0.09283, 0.6523, 0.1631, -0.2478, 0.955, 0.5452, -0.09315, 0.8331, -0.06958, -0.2603, 0.963, -0.08782, -0.1146, 0.9895, -0.4109, 0.1239, 0.9032, -0.8992, 0.4309, 0.0762, -0.8686, 0.2402, 0.4335, -0.8896, 0.4255, -0.166, -0.8686, 0.2402, 0.4335, -0.8992, 0.4309, 0.0762, -0.6085, 0.1044, 0.7867, -0.7191, 0.3174, 0.6182, -0.6085, 0.1044, 0.7867, -0.8992, 0.4309, 0.0762, -0.6085, 0.1044, 0.7867, -0.7191, 0.3174, 0.6182, -0.05308, -0.1169, 0.9917, -0.05308, -0.1169, 0.9917, 0.2128, -0.1368, 0.9675, 0.5184, -0.306, 0.7985, 0.5184, -0.306, 0.7985, 0.6925, -0.3171, 0.6479, 0.8945, -0.3227, 0.3095, 0.9014, -0.4103, 0.1385, 0.8945, -0.3227, 0.3095, 0.6925, -0.3171, 0.6479, 0.8314, -0.3589, -0.4242, 0.9071, -0.28, -0.3142, 0.9014, -0.4103, 0.1385, 0.9071, -0.28, -0.3142, 0.8314, -0.3589, -0.4242, 0.5496, -0.05034, -0.8339, 0.4715, -0.1894, -0.8613, 0.5496, -0.05034, -0.8339, 0.8314, -0.3589, -0.4242, -0.4491, 0.329, -0.8307, -0.9524, 0.2967, -0.06967, -0.9073, -0.0006276, 0.4204, -0.9718, 0.1777, -0.1549, 0.3463, 0.08921, -0.9339, 0.5496, -0.05034, -0.8339, 0.4715, -0.1894, -0.8613, 0.3857, -0.111, -0.9159, -0.6085, 0.1044, 0.7867, -0.376, -0.1564, 0.9133, -0.8686, 0.2402, 0.4335, -0.05308, -0.1169, 0.9917, 0.2176, -0.3198, 0.9221, -0.6085, 0.1044, 0.7867, 0.5184, -0.306, 0.7985, 0.2176, -0.3198, 0.9221, -0.05308, -0.1169, 0.9917, 0.8945, -0.3227, 0.3095, 0.7812, -0.3437, 0.5212, 0.5184, -0.306, 0.7985, -0.9718, 0.1777, -0.1549, 0.257, 0.5817, -0.7717, -0.4491, 0.329, -0.8307, 0.8296, -0.218, 0.5141, 0.2435, -0.3733, 0.8952, -0.8475, -0.1551, 0.5077, 0.5496, -0.05034, -0.8339, 0.6388, 0.0614, -0.767, 0.9071, -0.28, -0.3142, 0.01349, -0.1548, 0.9879, -0.5696, -0.3913, 0.7228, -0.7125, -0.4021, 0.5751, -0.7649, 0.09937, -0.6364, 0.03245, 0.2697, -0.9624, 0.4465, 0.2045, -0.8711, 0.8168, 0.166, 0.5525, 0.5378, 0.314, 0.7824, 0.2532, -0.2533, 0.9337, -0.8896, 0.4255, -0.166, -0.8686, 0.2402, 0.4335, -0.9524, 0.2967, -0.06967, 0.5496, -0.05034, -0.8339, 0.3463, 0.08921, -0.9339, 0.6115, 0.2002, -0.7655, 0.6388, 0.0614, -0.767, -0.2266, -0.2503, 0.9413, 0.2176, -0.3198, 0.9221, 0.6648, -0.319, 0.6755, 0.6648, -0.319, 0.6755, 0.7812, -0.3437, 0.5212, 0.9929, -0.1014, 0.06274, 0.9929, -0.1014, 0.06274, 0.9678, -0.2212, -0.1203, 0.6115, 0.2002, -0.7655, 0.557, -0.2819, 0.7812, 0.9691, -0.08506, 0.2314, 0.2532, -0.2533, 0.9337, 0.2253, -0.2532, 0.9408, -0.3088, -0.05774, -0.9494, -0.2285, -0.01774, -0.9734, -0.7593, -0.02168, -0.6504, -0.5222, -0.04621, -0.8516, 0.2435, -0.3733, 0.8952, -0.3069, -0.3047, 0.9016, -0.8475, -0.1551, 0.5077, -0.9073, -0.0006276, 0.4204, -0.9524, 0.2967, -0.06967, -0.8686, 0.2402, 0.4335, -0.2266, -0.2503, 0.9413, 0.7153, 0.02124, 0.6984, 0.9331, -0.1925, 0.3039, -2.626e-05, 0.08146, 0.9967, 0.3338, 0.01431, 0.9426, 0.4108, 0.02845, 0.9113, -0.07628, 0.07073, 0.9946, -0.5696, -0.3913, 0.7228, 0.01349, -0.1548, 0.9879, -0.4609, -0.287, 0.8398, 0.2, 0.9497, -0.2411, -0.8622, 0.4598, 0.2125, -0.8992, 0.4309, 0.0762, 0.3857, -0.111, -0.9159, 0.4715, -0.1894, -0.8613, 0.8314, -0.3589, -0.4242, 0.7828, -0.3729, -0.4982, 0.4679, -0.08117, -0.88, 0.2265, -0.07104, -0.9714, 0.4138, -0.05405, -0.9088, 0.6557, -0.108, -0.7473, 0.722, 0.07445, 0.6879, 0.5452, -0.09315, 0.8331, 0.09566, -0.07577, 0.9925, 0.4085, -0.02807, 0.9123, 0.6187, 0.3477, -0.7045, 0.8828, 0.1934, -0.428, 0.9539, 0.2787, -0.111, 0.9198, 0.3543, -0.1685, -0.136, -0.1701, 0.976, 0.3734, 0.03612, 0.927, -0.309, -0.227, 0.9236, -0.1032, 0.2822, 0.9538, 0.5601, 0.1751, 0.8097, -0.136, -0.1701, 0.976, 0.5601, 0.1751, 0.8097, -0.1032, 0.2822, 0.9538, 0.8155, 0.3255, 0.4785, 0.02476, 0.9073, 0.4197, 0.8155, 0.3255, 0.4785, -0.1032, 0.2822, 0.9538, 0.2265, -0.07104, -0.9714, -0.2285, -0.01774, -0.9734, -0.3088, -0.05774, -0.9494, 0.8146, 0.1851, -0.5498, 0.03245, 0.2697, -0.9624, -0.08257, 0.703, -0.7064, -0.871, 0.08249, 0.4844, -0.7446, 0.1006, 0.6599, -0.9188, 0.1579, 0.3617, 0.09566, -0.07577, 0.9925, -0.5497, -0.2836, 0.7857, -0.803, -0.3485, 0.4835, -0.8299, -0.472, 0.2974, -0.705, -0.1729, -0.6878, -0.3605, 0.05942, -0.9309, 0.7414, -0.05113, 0.6691, 0.9873, -0.05662, 0.1488, 0.6728, 0.04067, 0.7387, -0.705, -0.1729, -0.6878, -0.8299, -0.472, 0.2974, -0.8902, -0.3592, -0.2802, -0.8548, -0.3005, 0.423, -0.8172, -0.4244, 0.39, -0.9222, -0.3609, -0.1388, -0.9222, -0.3609, -0.1388, -0.8902, -0.3592, -0.2802, -0.8299, -0.472, 0.2974, -0.8806, -0.1278, -0.4562, -0.8902, -0.3592, -0.2802, -0.9222, -0.3609, -0.1388, -0.8637, -0.4488, 0.2293, -0.8172, -0.4244, 0.39, -0.8637, -0.4488, 0.2293, -0.9222, -0.3609, -0.1388, -0.8637, -0.4488, 0.2293, -0.8172, -0.4244, 0.39, -0.5696, -0.3913, 0.7228, -0.7125, -0.4021, 0.5751, -0.5696, -0.3913, 0.7228, -0.8172, -0.4244, 0.39, -0.2018, 0.1286, -0.9709, 0.2819, 0.3463, -0.8948, -0.3605, 0.05942, -0.9309, -0.2846, 0.08477, -0.9549, 0.6819, 0.2094, 0.7008, 0.5601, 0.1751, 0.8097, 0.8793, 0.3821, 0.2842, 0.8155, 0.3255, 0.4785, 0.8793, 0.3821, 0.2842, 0.5601, 0.1751, 0.8097, 0.8975, 0.4359, 0.06649, 0.8793, 0.3821, 0.2842, 0.8155, 0.3255, 0.4785, 0.8793, 0.3821, 0.2842, 0.8975, 0.4359, 0.06649, 0.8809, 0.4226, 0.2132, 0.763, 0.4752, -0.4383, 0.8809, 0.4226, 0.2132, 0.8975, 0.4359, 0.06649, 0.5601, 0.1751, 0.8097, 0.6819, 0.2094, 0.7008, 0.3734, 0.03612, 0.927, -0.136, -0.1701, 0.976, 0.9952, -0.09218, -0.03386, 0.3094, -0.06148, 0.9489, 0.2887, -0.01745, 0.9573, 0.7057, -0.1974, -0.6804, 0.9537, -0.1691, -0.2486, 0.5925, 0.05893, -0.8034, -0.9717, -0.2353, -0.02299, -0.783, -0.1098, -0.6123, -0.705, -0.1729, -0.6878, -0.943, -0.2401, -0.2305, -0.8902, -0.3592, -0.2802, -0.943, -0.2401, -0.2305, -0.705, -0.1729, -0.6878, -0.943, -0.2401, -0.2305, -0.8902, -0.3592, -0.2802, -0.803, -0.3485, 0.4835, -0.8637, -0.4488, 0.2293, -0.803, -0.3485, 0.4835, -0.8902, -0.3592, -0.2802, -0.803, -0.3485, 0.4835, -0.8637, -0.4488, 0.2293, -0.4609, -0.287, 0.8398, -0.5696, -0.3913, 0.7228, -0.4609, -0.287, 0.8398, -0.8637, -0.4488, 0.2293, 0.5687, 0.8093, 0.1472, 0.3853, 0.7799, -0.4932, -0.7602, 0.4806, 0.4372, -0.2284, 0.1474, -0.9623, 0.1742, 0.1975, -0.9647, -0.5637, 0.1296, -0.8158, 0.09397, -0.04362, -0.9946, -0.2285, -0.01774, -0.9734, 0.2265, -0.07104, -0.9714, 0.6118, 0.06825, 0.7881, 0.01349, -0.1548, 0.9879, 0.3734, 0.03612, 0.927, 0.6819, 0.2094, 0.7008, 0.6118, 0.06825, 0.7881, 0.6819, 0.2094, 0.7008, 0.8891, 0.2282, 0.3968, 0.8793, 0.3821, 0.2842, 0.8891, 0.2282, 0.3968, 0.6819, 0.2094, 0.7008, 0.8891, 0.2282, 0.3968, 0.8793, 0.3821, 0.2842, 0.9198, 0.3543, -0.1685, 0.8809, 0.4226, 0.2132, 0.9198, 0.3543, -0.1685, 0.8793, 0.3821, 0.2842, -0.5222, -0.04621, -0.8516, -0.9628, 0.07143, -0.2607, -0.8655, 0.1964, -0.4608, -0.4368, 0.01598, -0.8994, -0.8908, -0.1286, 0.4359, -0.9857, -0.168, -0.01002, -0.9818, -0.01, -0.1897, 0.6889, -0.1358, 0.712, 0.5452, -0.09315, 0.8331, 0.8296, -0.218, 0.5141, -0.803, -0.3485, 0.4835, -0.5497, -0.2836, 0.7857, -0.943, -0.2401, -0.2305, 0.09566, -0.07577, 0.9925, -0.803, -0.3485, 0.4835, -0.4609, -0.287, 0.8398, 0.01349, -0.1548, 0.9879, -0.9188, 0.1579, 0.3617, -0.7602, 0.4806, 0.4372, -0.8655, 0.1964, -0.4608, 0.8891, 0.2282, 0.3968, 0.837, 0.1505, 0.5261, 0.6118, 0.06825, 0.7881, 0.9198, 0.3543, -0.1685, 0.9539, 0.2787, -0.111, 0.8891, 0.2282, 0.3968, -0.3216, 0.1046, 0.9411, -2.626e-05, 0.08146, 0.9967, -0.955, 0.2686, 0.1258, -0.9188, 0.1579, 0.3617, -0.7446, 0.1006, 0.6599, -0.2018, 0.1286, -0.9709, -0.7649, 0.09937, -0.6364, 0.4465, 0.2045, -0.8711, -0.8918, -0.0394, -0.4506, -0.783, -0.1098, -0.6123, -0.9486, -0.1495, 0.279, -0.9486, -0.1495, 0.279, -0.9717, -0.2353, -0.02299, -0.5223, -0.1797, 0.8336, -0.5223, -0.1797, 0.8336, -0.5497, -0.2836, 0.7857, 0.09566, -0.07577, 0.9925, 0.7312, 0.5813, -0.3571, 0.6228, -0.6759, 0.3941, -0.9448, 0.3176, -0.07986, 0.722, 0.07445, 0.6879, 0.837, 0.1505, 0.5261, 0.9326, 0.1206, 0.3402, 0.9326, 0.1206, 0.3402, 0.9539, 0.2787, -0.111, 0.8828, 0.1934, -0.428, -0.08782, -0.1146, 0.9895, 0.3019, -0.2451, 0.9213, 0.2128, -0.1368, 0.9675, -0.05308, -0.1169, 0.9917, -0.3493, 0.126, 0.9285, 0.9028, 0.2346, -0.3605, -0.08257, 0.703, -0.7064, -0.3884, 0.8936, 0.2251, 0.4465, 0.2045, -0.8711, 0.03245, 0.2697, -0.9624, 0.8146, 0.1851, -0.5498, 0.8828, 0.1934, -0.428, -0.5223, -0.1797, 0.8336, 0.6889, -0.1358, 0.712, -0.9486, -0.1495, 0.279, 0.09566, -0.07577, 0.9925, 0.6889, -0.1358, 0.712, -0.5223, -0.1797, 0.8336, 0.6889, -0.1358, 0.712, 0.09566, -0.07577, 0.9925, 0.5452, -0.09315, 0.8331, 0.5452, -0.09315, 0.8331, 0.722, 0.07445, 0.6879, 0.7522, -0.09283, 0.6523, 0.9326, 0.1206, 0.3402, 0.7522, -0.09283, 0.6523, 0.722, 0.07445, 0.6879, -0.7649, 0.09937, -0.6364, -0.8918, -0.0394, -0.4506, -0.8475, -0.1551, 0.5077, -0.9597, 0.1332, -0.2474, 0.8146, 0.1851, -0.5498, 0.7522, -0.09283, 0.6523, 0.9326, 0.1206, 0.3402, 0.8828, 0.1934, -0.428, 0.3463, 0.08921, -0.9339, 0.2268, 0.005186, -0.9739, -0.4491, 0.329, -0.8307, 0.6889, -0.1358, 0.712, 0.8296, -0.218, 0.5141, -0.8475, -0.1551, 0.5077, -0.9486, -0.1495, 0.279, 0.985, -0.06285, 0.161, 0.1631, -0.2478, 0.955, 0.8146, 0.1851, -0.5498, -0.5497, -0.2836, 0.7857, -0.5223, -0.1797, 0.8336, -0.9717, -0.2353, -0.02299, -0.943, -0.2401, -0.2305, -0.367, 0.4072, -0.8363, 0.2268, 0.005186, -0.9739, 0.1891, 0.148, -0.9707, 0.8528, 0.03737, 0.5209, 0.9667, 0.02449, 0.2547, 0.3485, 0.0751, 0.9343, -0.123, 0.1105, 0.9862, -0.08257, 0.703, -0.7064, 0.9028, 0.2346, -0.3605, 0.8146, 0.1851, -0.5498, 0.7522, -0.09283, 0.6523, 0.8146, 0.1851, -0.5498, 0.1631, -0.2478, 0.955, -0.2802, -0.2819, 0.9176, -0.9518, -0.01788, 0.3061, -0.9073, -0.0006276, 0.4204, 0.7828, -0.3729, -0.4982, 0.8314, -0.3589, -0.4242, 0.8782, -0.4782, 0.01041, 0.8936, -0.3875, -0.2264, 0.3001, -0.08191, -0.9504, 0.53, -0.05516, -0.8462, 0.8582, -0.05902, -0.5099, 0.8168, 0.166, 0.5525, 0.9691, -0.08506, 0.2314, 0.6959, 0.1812, -0.6949, 0.0715, 0.9899, -0.1227, -0.9597, 0.1332, -0.2474, -0.8475, -0.1551, 0.5077, -0.3069, -0.3047, 0.9016, -0.9448, 0.3176, -0.07986, 0.6648, -0.319, 0.6755, 0.9929, -0.1014, 0.06274, 0.9691, -0.08506, 0.2314, 0.557, -0.2819, 0.7812, -0.7852, 0.3581, -0.5052, -0.7602, 0.4806, 0.4372, 0.3853, 0.7799, -0.4932, -0.5036, -0.1959, 0.8414, -0.8259, -0.1393, 0.5463, -0.1733, -0.1947, 0.9654, 0.93, 0.358, 0.08305, 0.5687, 0.8093, 0.1472, 0.3094, -0.06148, 0.9489, 0.9856, -0.1679, 0.0196, 0.9475, -0.08718, -0.3076, 0.8783, -0.09565, 0.4684, 0.3463, 0.08921, -0.9339, 0.6959, 0.1812, -0.6949, 0.6115, 0.2002, -0.7655, -0.376, -0.1564, 0.9133, -0.2266, -0.2503, 0.9413, -0.8686, 0.2402, 0.4335, -0.1032, 0.2821, 0.9538, -0.4109, 0.1239, 0.9032, -0.636, 0.279, 0.7195, 0.444, 0.1415, -0.8848, 0.8304, 0.01915, -0.5569, 0.8091, 0.1412, -0.5704, -0.8259, -0.1393, 0.5463, -0.8621, -0.2162, 0.4583, -0.8908, -0.1286, 0.4359, -0.9818, -0.01, -0.1897, 0.2253, -0.2532, 0.9408, -0.2802, -0.2819, 0.9176, 0.557, -0.2819, 0.7812, 0.9071, -0.28, -0.3142, 0.9678, -0.2212, -0.1203, 0.8945, -0.3227, 0.3095, 0.9014, -0.4103, 0.1385, -0.8299, -0.472, 0.2974, -0.3605, 0.05942, -0.9309, -0.8806, -0.1278, -0.4562, 0.9475, -0.08718, -0.3076, 0.9873, -0.05662, 0.1488, 0.6434, -0.2365, -0.7281, 0.5452, -0.09315, 0.8331, 0.1631, -0.2478, 0.955, 0.6296, -0.3034, 0.7153, 0.8296, -0.218, 0.5141, 0.4138, -0.05405, -0.9088, 0.3001, -0.08191, -0.9504, 0.8582, -0.05902, -0.5099, -0.871, 0.08249, 0.4844, -0.9738, 0.104, -0.2025, -0.9442, 0.1398, 0.2983, 0.6228, -0.6759, 0.3941, -0.3884, 0.8936, 0.2251, -0.08257, 0.703, -0.7064, 0.8582, -0.05902, -0.5099, 0.6557, -0.108, -0.7473, 0.4138, -0.05405, -0.9088, 0.8091, 0.1412, -0.5704, 0.1742, 0.1975, -0.9647, 0.444, 0.1415, -0.8848, 0.6959, 0.1812, -0.6949, -0.6378, 0.7346, -0.2314, 0.0715, 0.9899, -0.1227, -0.123, 0.1105, 0.9862, 0.3485, 0.0751, 0.9343, -0.5317, 0.1162, 0.8389, 0.8141, -0.1415, -0.5632, 0.9258, -0.1438, -0.3495, 0.9856, -0.1679, 0.0196, 0.4465, 0.2045, -0.8711, 0.8828, 0.1934, -0.428, 0.6187, 0.3477, -0.7045, -0.7191, 0.3174, 0.6182, -0.8992, 0.4309, 0.0762, -0.8622, 0.4598, 0.2125, -0.2802, -0.2819, 0.9176, 0.2253, -0.2532, 0.9408, -0.9518, -0.01788, 0.3061, 0.8582, -0.05902, -0.5099, 0.9475, -0.08718, -0.3076, 0.9258, -0.1438, -0.3495, 0.8141, -0.1415, -0.5632, 0.6557, -0.108, -0.7473, -0.309, -0.227, 0.9236, 0.01349, -0.1548, 0.9879, -0.7125, -0.4021, 0.5751, -0.7446, 0.1006, 0.6599, -0.871, 0.08249, 0.4844, -0.428, 0.1149, 0.8964, -0.3216, 0.1046, 0.9411, 0.2253, -0.2532, 0.9408, 0.2532, -0.2533, 0.9337, -0.3978, 0.7396, -0.543, -0.9518, -0.01788, 0.3061, 0.6388, 0.0614, -0.767, 0.6115, 0.2002, -0.7655, 0.9678, -0.2212, -0.1203, 0.9071, -0.28, -0.3142, 0.146, 0.3014, -0.9422, -0.5637, 0.1296, -0.8158, -0.9818, -0.01, -0.1897, 0.2265, -0.07104, -0.9714, -0.3088, -0.05774, -0.9494, 0.4138, -0.05405, -0.9088, 0.6296, -0.3034, 0.7153, 0.2435, -0.3733, 0.8952, 0.8296, -0.218, 0.5141, 0.986, 0.009679, 0.1665, 0.9861, -0.166, -0.004184, 0.9714, -0.03239, 0.235, 0.8522, -0.2992, 0.4292, 0.1846, -0.2111, 0.9599, 0.5796, -0.1282, 0.8048, 0.9475, -0.08718, -0.3076, 0.8582, -0.05902, -0.5099, 0.9873, -0.05662, 0.1488, 0.3485, 0.0751, 0.9343, -0.3216, 0.1046, 0.9411, -0.428, 0.1149, 0.8964, -0.5317, 0.1162, 0.8389, 0.2887, -0.01745, 0.9573, 0.3094, -0.06148, 0.9489, -0.955, 0.2686, 0.1258, 0.6959, 0.1812, -0.6949, 0.7753, 0.2608, -0.5752, 0.6115, 0.2002, -0.7655, 0.2532, -0.2533, 0.9337, 0.5378, 0.314, 0.7824, -0.3978, 0.7396, -0.543, -0.367, 0.4072, -0.8363, -0.8896, 0.4255, -0.166, 0.2268, 0.005186, -0.9739, -0.3493, 0.126, 0.9285, -0.05308, -0.1169, 0.9917, -0.7191, 0.3174, 0.6182, 0.9331, -0.1925, 0.3039, 0.9952, -0.09218, -0.03386, 0.2887, -0.01745, 0.9573, 0.9533, -0.01709, -0.3017, 0.8221, -0.08619, -0.5628, 0.9667, 0.02449, 0.2547, -0.2284, 0.1474, -0.9623, 0.444, 0.1415, -0.8848, 0.1742, 0.1975, -0.9647, 0.2973, -0.05744, -0.9531, 0.3001, -0.08191, -0.9504, -0.5222, -0.04621, -0.8516, -0.4368, 0.01598, -0.8994, -0.3216, -0.2077, 0.9238, -0.1761, 0.9637, -0.2008, 0.6804, 0.7315, -0.04382, 0.6182, -0.1247, -0.7761, 0.9256, -0.1354, -0.3535, 0.8221, -0.08619, -0.5628, 0.2973, -0.05744, -0.9531, -0.309, -0.227, 0.9236, 0.3734, 0.03612, 0.927, 0.01349, -0.1548, 0.9879, 0.2532, -0.2533, 0.9337, 0.9691, -0.08506, 0.2314, 0.8168, 0.166, 0.5525, 0.1556, 0.5356, -0.83, 0.763, 0.4752, -0.4383, 0.8975, 0.4359, 0.06649, 0.526, 0.7322, -0.4326, 0.5408, 0.7259, -0.4249, 0.5078, 0.7477, -0.4279, 0.5233, 0.7335, -0.4338, 0.3836, 0.575, 0.7226, 0.3769, 0.5841, 0.7189, 0.4081, 0.6116, 0.6779, 0.4414, 0.5737, 0.69, -0.1351, 0.8525, -0.505, -0.2635, 0.8307, -0.4904, 0.002717, 0.8623, -0.5064, 0.04653, 0.8193, -0.5714, -0.1351, 0.8525, -0.505, 0.002717, 0.8623, -0.5064, -0.1351, 0.8525, -0.505, 0.04653, 0.8193, -0.5714, -0.2635, 0.8307, -0.4904, -0.9738, 0.104, -0.2025, -0.7593, -0.02168, -0.6504, -0.868, 0.07377, -0.491, -0.3069, -0.3047, 0.9016, 0.7312, 0.5813, -0.3571, -0.9448, 0.3176, -0.07986])] * 3)])

# ---- objects
ob_birch_9 = bpy.data.objects.new('Birch_9', me_birch_9_001)

# ---- transforms, parenting, visibility, modifiers, constraints
ob_birch_9.location = (0.0, 0.0, 0.0)
ob_birch_9.rotation_euler = (1.571, -0.0, 0.0)
ob_birch_9.scale = (0.3048, 0.3048, 0.3048)
ob_birch_9.color = (0.8, 0.8, 0.8, 1.0)
ob_birch_9.lineart.crease_threshold = 0.0

# ---- collection membership
col_collection_1.objects.link(ob_birch_9)

# ---- scene / render settings (as saved in the file)
scene.frame_start = 1; scene.frame_end = 250; scene.frame_set(1)
scene.render.engine = 'BLENDER_EEVEE_NEXT'
scene.render.resolution_percentage = 50
scene.render.fps = 25
scene.render.dither_intensity = 0.0
scene.cycles.use_denoising = False
scene.cycles.samples = 10
scene.cycles.sampling_pattern = 'TABULATED_SOBOL'
scene.cycles.light_sampling_threshold = 0.0
scene.cycles.use_adaptive_sampling = False
scene.cycles.use_light_tree = False
scene.cycles.blur_glossy = 0.0
scene.cycles.pixel_filter_type = 'GAUSSIAN'
scene.cycles.sample_clamp_indirect = 0.0
scene.view_settings.view_transform = 'Standard'
bpy.context.view_layer.update()

# ---- added for rendering (the .blend has no active camera and no usable light): camera, sun
cam_auto = bpy.data.cameras.new('AutoCamera')
cam_auto.lens = 50.0
cam_auto.sensor_width = 36.0
cam_auto.clip_end = 1000.0
ob_auto_camera = bpy.data.objects.new('AutoCamera', cam_auto)
scene.collection.objects.link(ob_auto_camera)
ob_auto_camera.location = (6.24787, -7.9733, 7.92038)
ob_auto_camera.rotation_euler = (1.09748, -7.21219e-08, 0.694738)
scene.camera = ob_auto_camera
light_auto_sun = bpy.data.lights.new('AutoSun', 'SUN')
light_auto_sun.energy = 3.0
light_auto_sun.angle = 0.0523599
ob_auto_sun = bpy.data.objects.new('AutoSun', light_auto_sun)
scene.collection.objects.link(ob_auto_sun)
ob_auto_sun.rotation_euler = (0.872665, 0.174533, 0.523599)
bpy.context.view_layer.update()

